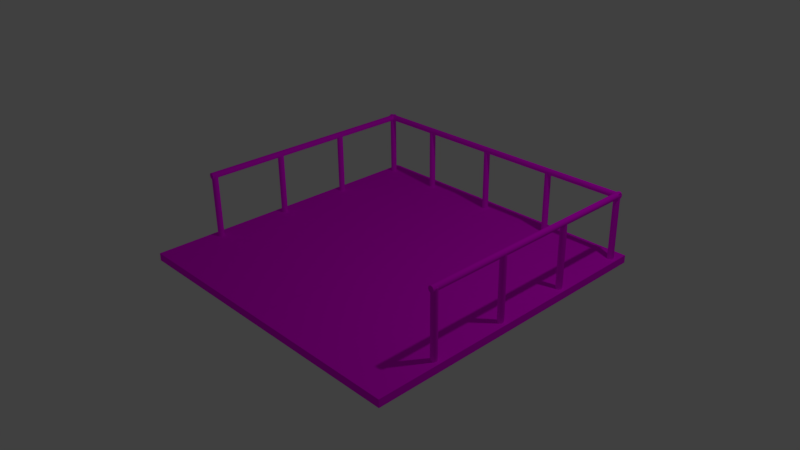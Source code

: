 # Source: exit.blend  (saved by Blender 2.77.0; exported with 4.5.12 LTS)
import bpy
from mathutils import Matrix  # noqa: F401  (used for matrix-valued properties, if any)

bpy.ops.wm.read_factory_settings(use_empty=True)
scene = bpy.context.scene
scene.name = 'Scene'

# ---- collections
col_collection_1 = bpy.data.collections.new('Collection 1'); scene.collection.children.link(col_collection_1)

# ---- images (referenced by path relative to the original .blend; pixels are not part of the script)
import os
ASSET_DIR = os.environ.get("B2B_ASSET_DIR", "")  # directory of the original .blend (textures are referenced by path, not embedded)
HERE = os.path.dirname(os.path.abspath(__file__))  # packed textures are extracted next to this script under _unpacked/

def load_image(name, relpath, width, height, colorspace="sRGB"):
    """Load a texture the original file referenced (path relative to the .blend, or extracted next to this script)."""
    p = next((c for c in (os.path.join(HERE, relpath), os.path.join(ASSET_DIR, relpath)) if relpath and os.path.exists(c)), "")
    if p:
        img = bpy.data.images.load(p, check_existing=True)
        img.name = name
    else:  # same state as the original file: an image datablock whose file is absent (Cycles renders it pink)
        img = bpy.data.images.new(name, width, height)
        img.source = "FILE"
        img.filepath = "//" + (relpath or name)
    img.colorspace_settings.name = colorspace
    return img
img_exit_texture_png = load_image('Exit_Texture.png', 'Exit_Texture.png', 1024, 1024, 'sRGB')
img_rail_texture_png = load_image('Rail_Texture.png', 'Rail_Texture.png', 1024, 1024, 'sRGB')

# ---- materials (node trees are filled in below, after node groups)
mat_material_002 = bpy.data.materials.new('Material.002')
mat_material_002.alpha_threshold = 0.0
mat_material_002.roughness = 0.5
mat_material_001 = bpy.data.materials.new('Material.001')
mat_material_001.alpha_threshold = 0.0
mat_material_001.roughness = 0.5

# ---- material node trees
mat_material_002.use_nodes = True; mat_material_002.node_tree.nodes.clear()
_N = mat_material_002.node_tree.nodes; _L = mat_material_002.node_tree.links
n0 = _N.new('ShaderNodeOutputMaterial'); n0.name = 'Material Output'; n0.location = (300, 300)
n1 = _N.new('ShaderNodeBsdfDiffuse'); n1.name = 'Diffuse BSDF'; n1.location = (10, 300)
n2 = _N.new('ShaderNodeTexImage'); n2.name = 'Image Texture'; n2.location = (-180, 300)
n2.width = 140
n2.image = img_exit_texture_png
_L.new(n1.outputs[0], n0.inputs[0])
_L.new(n2.outputs[0], n1.inputs[0])
n0.is_active_output = True
mat_material_001.use_nodes = True; mat_material_001.node_tree.nodes.clear()
_N = mat_material_001.node_tree.nodes; _L = mat_material_001.node_tree.links
n0 = _N.new('ShaderNodeOutputMaterial'); n0.name = 'Material Output'; n0.location = (300, 300)
n1 = _N.new('ShaderNodeBsdfDiffuse'); n1.name = 'Diffuse BSDF'; n1.location = (10, 300)
n2 = _N.new('ShaderNodeTexImage'); n2.name = 'Image Texture'; n2.location = (-180, 300)
n2.width = 140
n2.image = img_rail_texture_png
_L.new(n1.outputs[0], n0.inputs[0])
_L.new(n2.outputs[0], n1.inputs[0])
n0.is_active_output = True

# ---- world
world_world = bpy.data.worlds.new('World'); scene.world = world_world
world_world.color = (0.05088, 0.05088, 0.05088)
world_world.use_sun_shadow = False
world_world.sun_shadow_jitter_overblur = 0.0
world_world.cycles.sampling_method = 'MANUAL'

# ---- cameras
cam_camera = bpy.data.cameras.new('Camera')
cam_camera.clip_end = 100.0
cam_camera.lens = 35.0
cam_camera.sensor_width = 32.0
cam_camera.sensor_height = 18.0
cam_camera.ortho_scale = 7.314
cam_camera.dof.focus_distance = 0.0

# ---- lights
light_lamp = bpy.data.lights.new('Lamp', 'POINT')
light_lamp.transmission_factor = 0.0
light_lamp.cutoff_distance = 30.0
light_lamp.energy = 100.0
light_lamp.shadow_buffer_clip_start = 1.001
light_lamp.shadow_soft_size = 0.1
light_lamp.shadow_maximum_resolution = 0.006
light_lamp.use_absolute_resolution = True

# ---- meshes
me_cube_001 = bpy.data.meshes.new('Cube.001')
me_cube_001.from_pydata([(-1.0, -1.0, -1.0), (-1.0, -1.0, -0.9), (-1.0, 1.0, -1.0), (-1.0, 1.0, -0.9), (1.0, -1.0, -1.0), (1.0, -1.0, -0.9), (1.0, 1.0, -1.0), (1.0, 1.0, -0.9)], [], [(1, 3, 2, 0), (3, 7, 6, 2), (7, 5, 4, 6), (5, 1, 0, 4), (0, 2, 6, 4), (5, 7, 3, 1)])
_uv = me_cube_001.uv_layers.new(name='UVMap')
_uv.uv.foreach_set('vector', [0.0, 0.0, 1.0, 0.0, 1.0, 1.0, 0.0, 1.0, 0.0, 0.0, 1.0, 0.0, 1.0, 1.0, 0.0, 1.0, 0.0, 0.0, 1.0, 0.0, 1.0, 1.0, 0.0, 1.0, 0.0, 0.0, 1.0, 0.0, 1.0, 1.0, 0.0, 1.0, 0.0, 0.0, 1.0, 0.0, 1.0, 1.0, 0.0, 1.0, 0.0, 1.49e-07, 1.0, 0.0, 1.0, 1.0, 1.49e-07, 1.0])
me_cube_001.materials.append(mat_material_002)
me_cube_001.use_remesh_preserve_volume = False
me_cube_001.use_remesh_preserve_attributes = False
me_cube_001.use_mirror_vertex_groups = False
me_cube_001.update()
me_cube_002 = bpy.data.meshes.new('Cube.002')
me_cube_002.from_pydata([(-1.0, -1.0, -1.0), (-1.0, -1.0, -0.9), (-1.0, 1.0, -1.0), (-1.0, 1.0, -0.9), (1.0, -1.0, -1.0), (1.0, -1.0, -0.9), (1.0, 1.0, -1.0), (1.0, 1.0, -0.9)], [], [(1, 3, 2, 0), (3, 7, 6, 2), (7, 5, 4, 6), (5, 1, 0, 4), (0, 2, 6, 4), (5, 7, 3, 1)])
_uv = me_cube_002.uv_layers.new(name='UVMap')
_uv.uv.foreach_set('vector', [0.0, 0.0, 1.0, 0.0, 1.0, 1.0, 0.0, 1.0, 0.0, 0.0, 1.0, 0.0, 1.0, 1.0, 0.0, 1.0, 0.0, 0.0, 1.0, 0.0, 1.0, 1.0, 0.0, 1.0, 0.0, 0.0, 1.0, 0.0, 1.0, 1.0, 0.0, 1.0, 0.0, 0.0, 1.0, 0.0, 1.0, 1.0, 0.0, 1.0, 0.0, 1.49e-07, 1.0, 0.0, 1.0, 1.0, 1.49e-07, 1.0])
me_cube_002.materials.append(mat_material_002)
me_cube_002.use_remesh_preserve_volume = False
me_cube_002.use_remesh_preserve_attributes = False
me_cube_002.use_mirror_vertex_groups = False
me_cube_002.update()
me_cube_003 = bpy.data.meshes.new('Cube.003')
me_cube_003.from_pydata([(-1.0, -1.0, -1.0), (-1.0, -1.0, -0.9), (-1.0, 1.0, -1.0), (-1.0, 1.0, -0.9), (1.0, -1.0, -1.0), (1.0, -1.0, -0.9), (1.0, 1.0, -1.0), (1.0, 1.0, -0.9)], [], [(1, 3, 2, 0), (3, 7, 6, 2), (7, 5, 4, 6), (5, 1, 0, 4), (0, 2, 6, 4), (5, 7, 3, 1)])
_uv = me_cube_003.uv_layers.new(name='UVMap')
_uv.uv.foreach_set('vector', [0.0, 0.0, 1.0, 0.0, 1.0, 1.0, 0.0, 1.0, 0.0, 0.0, 1.0, 0.0, 1.0, 1.0, 0.0, 1.0, 0.0, 0.0, 1.0, 0.0, 1.0, 1.0, 0.0, 1.0, 0.0, 0.0, 1.0, 0.0, 1.0, 1.0, 0.0, 1.0, 0.0, 0.0, 1.0, 0.0, 1.0, 1.0, 0.0, 1.0, 0.0, 1.49e-07, 1.0, 0.0, 1.0, 1.0, 1.49e-07, 1.0])
me_cube_003.materials.append(mat_material_002)
me_cube_003.use_remesh_preserve_volume = False
me_cube_003.use_remesh_preserve_attributes = False
me_cube_003.use_mirror_vertex_groups = False
me_cube_003.update()
me_cube_004 = bpy.data.meshes.new('Cube.004')
me_cube_004.from_pydata([(-1.0, -1.0, -1.0), (-1.0, -1.0, -0.9), (-1.0, 1.0, -1.0), (-1.0, 1.0, -0.9), (1.0, -1.0, -1.0), (1.0, -1.0, -0.9), (1.0, 1.0, -1.0), (1.0, 1.0, -0.9)], [], [(1, 3, 2, 0), (3, 7, 6, 2), (7, 5, 4, 6), (5, 1, 0, 4), (0, 2, 6, 4), (5, 7, 3, 1)])
_uv = me_cube_004.uv_layers.new(name='UVMap')
_uv.uv.foreach_set('vector', [0.0, 0.0, 1.0, 0.0, 1.0, 1.0, 0.0, 1.0, 0.0, 0.0, 1.0, 0.0, 1.0, 1.0, 0.0, 1.0, 0.0, 0.0, 1.0, 0.0, 1.0, 1.0, 0.0, 1.0, 0.0, 0.0, 1.0, 0.0, 1.0, 1.0, 0.0, 1.0, 0.0, 0.0, 1.0, 0.0, 1.0, 1.0, 0.0, 1.0, 0.0, 1.49e-07, 1.0, 0.0, 1.0, 1.0, 1.49e-07, 1.0])
me_cube_004.materials.append(mat_material_002)
me_cube_004.use_remesh_preserve_volume = False
me_cube_004.use_remesh_preserve_attributes = False
me_cube_004.use_mirror_vertex_groups = False
me_cube_004.update()
me_cylinder_014 = bpy.data.meshes.new('Cylinder.014')
me_cylinder_014.from_pydata([(-3.531, 21.42, -23.95), (2.013, 0.1267, -23.92), (-3.342, 21.47, -23.95), (2.202, 0.1761, -23.92), (-3.156, 21.51, -23.99), (2.388, 0.2243, -23.96), (-2.982, 21.56, -24.07), (2.562, 0.2695, -24.04), (-2.826, 21.6, -24.18), (2.718, 0.31, -24.15), (-2.694, 21.63, -24.32), (2.85, 0.3442, -24.29), (-2.591, 21.66, -24.49), (2.953, 0.3708, -24.46), (-2.521, 21.68, -24.67), (3.023, 0.3887, -24.64), (-2.487, 21.69, -24.86), (3.057, 0.3973, -24.83), (-2.49, 21.69, -25.06), (3.054, 0.3963, -25.03), (-2.529, 21.68, -25.25), (3.015, 0.3856, -25.22), (-2.605, 21.66, -25.43), (2.939, 0.3658, -25.4), (-2.713, 21.63, -25.59), (2.832, 0.3375, -25.56), (-2.849, 21.59, -25.73), (2.695, 0.3018, -25.7), (-3.008, 21.55, -25.83), (2.536, 0.2602, -25.8), (-3.184, 21.5, -25.91), (2.36, 0.2141, -25.88), (-3.371, 21.46, -25.94), (2.173, 0.1655, -25.91), (-3.561, 21.41, -25.94), (1.983, 0.1161, -25.91), (-3.746, 21.36, -25.9), (1.798, 0.06785, -25.87), (-3.92, 21.31, -25.82), (1.624, 0.02262, -25.79), (-4.076, 21.27, -25.71), (1.468, -0.01787, -25.68), (-4.208, 21.24, -25.57), (1.336, -0.05206, -25.54), (-4.311, 21.21, -25.4), (1.233, -0.07864, -25.37), (-4.381, 21.19, -25.22), (1.163, -0.09658, -25.19), (-4.416, 21.18, -25.03), (1.129, -0.1052, -25.0), (-4.413, 21.19, -24.83), (1.131, -0.1042, -24.8), (-4.373, 21.2, -24.64), (1.171, -0.09349, -24.61), (-4.298, 21.22, -24.46), (1.247, -0.07363, -24.43), (-4.19, 21.24, -24.3), (1.354, -0.04532, -24.27), (-4.054, 21.28, -24.16), (1.49, -0.009663, -24.13), (-3.894, 21.32, -24.06), (1.65, 0.03198, -24.03), (-3.718, 21.37, -23.98), (1.826, 0.07801, -23.95), (-5.536, 20.93, 0.9657), (0.008141, -0.3586, 0.9971), (-5.346, 20.98, 0.9626), (0.1978, -0.3092, 0.994), (-5.161, 21.03, 0.9214), (0.3833, -0.261, 0.9528), (-4.987, 21.07, 0.8436), (0.5574, -0.2157, 0.875), (-4.831, 21.11, 0.7321), (0.7136, -0.1753, 0.7635), (-4.698, 21.15, 0.5914), (0.8456, -0.1411, 0.6228), (-4.595, 21.18, 0.4267), (0.9486, -0.1145, 0.4581), (-4.526, 21.19, 0.2444), (1.019, -0.09655, 0.2758), (-4.491, 21.2, 0.05158), (1.053, -0.08793, 0.08299), (-4.494, 21.2, -0.1444), (1.05, -0.08898, -0.113), (-4.534, 21.19, -0.3361), (1.01, -0.09963, -0.3047), (-4.609, 21.17, -0.516), (0.9347, -0.1195, -0.4846), (-4.717, 21.14, -0.6773), (0.827, -0.1478, -0.6459), (-4.853, 21.11, -0.8137), (0.6908, -0.1835, -0.7823), (-5.013, 21.06, -0.9201), (0.5315, -0.2251, -0.8887), (-5.189, 21.02, -0.9923), (0.3551, -0.2711, -0.9608), (-5.376, 20.97, -1.028), (0.1685, -0.3198, -0.9961), (-5.565, 20.92, -1.024), (-0.02117, -0.3692, -0.993), (-5.751, 20.87, -0.9832), (-0.2067, -0.4174, -0.9518), (-5.925, 20.83, -0.9054), (-0.3808, -0.4626, -0.874), (-6.081, 20.79, -0.7939), (-0.5369, -0.5031, -0.7625), (-6.213, 20.75, -0.6532), (-0.669, -0.5373, -0.6218), (-6.316, 20.73, -0.4885), (-0.772, -0.5639, -0.4571), (-6.386, 20.71, -0.3062), (-0.8419, -0.5818, -0.2748), (-6.42, 20.7, -0.1134), (-0.8761, -0.5905, -0.08199), (-6.417, 20.7, 0.08261), (-0.8732, -0.5894, 0.114), (-6.377, 20.71, 0.2743), (-0.8333, -0.5788, 0.3057), (-6.302, 20.73, 0.4542), (-0.7581, -0.5589, 0.4856), (-6.194, 20.76, 0.6155), (-0.6503, -0.5306, 0.6469), (-6.058, 20.8, 0.7519), (-0.5141, -0.4949, 0.7833), (-5.899, 20.84, 0.8583), (-0.3548, -0.4533, 0.8897), (-5.723, 20.88, 0.9304), (-0.1785, -0.4073, 0.9619), (-7.541, 20.45, 25.88), (-1.996, -0.8439, 25.91), (-7.351, 20.5, 25.88), (-1.807, -0.7945, 25.91), (-7.165, 20.54, 25.84), (-1.621, -0.7462, 25.87), (-6.991, 20.59, 25.76), (-1.447, -0.701, 25.79), (-6.835, 20.63, 25.65), (-1.291, -0.6605, 25.68), (-6.703, 20.66, 25.51), (-1.159, -0.6263, 25.54), (-6.6, 20.69, 25.34), (-1.056, -0.5998, 25.37), (-6.53, 20.71, 25.16), (-0.9861, -0.5818, 25.19), (-6.496, 20.72, 24.97), (-0.9519, -0.5732, 25.0), (-6.499, 20.72, 24.77), (-0.9548, -0.5742, 24.8), (-6.539, 20.71, 24.58), (-0.9946, -0.5849, 24.61), (-6.614, 20.69, 24.4), (-1.07, -0.6048, 24.43), (-6.722, 20.66, 24.24), (-1.178, -0.6331, 24.27), (-6.858, 20.62, 24.1), (-1.314, -0.6687, 24.13), (-7.017, 20.58, 23.99), (-1.473, -0.7104, 24.03), (-7.194, 20.53, 23.92), (-1.65, -0.7564, 23.95), (-7.38, 20.48, 23.89), (-1.836, -0.805, 23.92), (-7.57, 20.44, 23.89), (-2.026, -0.8544, 23.92), (-7.755, 20.39, 23.93), (-2.211, -0.9027, 23.96), (-7.93, 20.34, 24.01), (-2.385, -0.9479, 24.04), (-8.086, 20.3, 24.12), (-2.542, -0.9884, 24.15), (-8.218, 20.27, 24.26), (-2.674, -1.023, 24.29), (-8.321, 20.24, 24.43), (-2.777, -1.049, 24.46), (-8.391, 20.22, 24.61), (-2.847, -1.067, 24.64), (-8.425, 20.21, 24.8), (-2.881, -1.076, 24.83), (-8.422, 20.22, 25.0), (-2.878, -1.075, 25.03), (-8.382, 20.23, 25.19), (-2.838, -1.064, 25.22), (-8.307, 20.25, 25.37), (-2.763, -1.044, 25.4), (-8.199, 20.27, 25.53), (-2.655, -1.016, 25.56), (-8.063, 20.31, 25.67), (-2.519, -0.9802, 25.7), (-7.904, 20.35, 25.77), (-2.359, -0.9385, 25.8), (-7.727, 20.4, 25.85), (-2.183, -0.8925, 25.88), (-9.545, 19.96, 50.8), (-4.001, -1.329, 50.83), (-9.356, 20.01, 50.79), (-3.811, -1.28, 50.82), (-9.17, 20.06, 50.75), (-3.626, -1.232, 50.78), (-8.996, 20.1, 50.67), (-3.452, -1.186, 50.7), (-8.84, 20.14, 50.56), (-3.296, -1.146, 50.59), (-8.708, 20.18, 50.42), (-3.164, -1.112, 50.45), (-8.605, 20.2, 50.26), (-3.061, -1.085, 50.29), (-8.535, 20.22, 50.07), (-2.991, -1.067, 50.11), (-8.501, 20.23, 49.88), (-2.957, -1.058, 49.91), (-8.504, 20.23, 49.69), (-2.959, -1.06, 49.72), (-8.543, 20.22, 49.49), (-2.999, -1.07, 49.52), (-8.619, 20.2, 49.31), (-3.075, -1.09, 49.34), (-8.726, 20.17, 49.15), (-3.182, -1.118, 49.18), (-8.863, 20.14, 49.02), (-3.318, -1.154, 49.05), (-9.022, 20.09, 48.91), (-3.478, -1.196, 48.94), (-9.198, 20.05, 48.84), (-3.654, -1.242, 48.87), (-9.385, 20.0, 48.8), (-3.841, -1.29, 48.83), (-9.575, 19.95, 48.81), (-4.03, -1.34, 48.84), (-9.76, 19.9, 48.85), (-4.216, -1.388, 48.88), (-9.934, 19.86, 48.92), (-4.39, -1.433, 48.96), (-10.09, 19.82, 49.04), (-4.546, -1.474, 49.07), (-10.22, 19.78, 49.18), (-4.678, -1.508, 49.21), (-10.33, 19.76, 49.34), (-4.781, -1.534, 49.37), (-10.4, 19.74, 49.52), (-4.851, -1.552, 49.55), (-10.43, 19.73, 49.72), (-4.885, -1.561, 49.75), (-10.43, 19.73, 49.91), (-4.882, -1.56, 49.94), (-10.39, 19.74, 50.1), (-4.843, -1.549, 50.14), (-10.31, 19.76, 50.28), (-4.767, -1.529, 50.32), (-10.2, 19.79, 50.44), (-4.66, -1.501, 50.48), (-10.07, 19.82, 50.58), (-4.523, -1.465, 50.61), (-9.908, 19.87, 50.69), (-4.364, -1.424, 50.72), (-9.732, 19.91, 50.76), (-4.188, -1.378, 50.79), (88.09, 45.29, -16.11), (93.63, 24.0, -16.08), (88.28, 45.34, -16.12), (93.82, 24.05, -16.08), (88.46, 45.38, -16.16), (94.01, 24.09, -16.13), (88.64, 45.43, -16.23), (94.18, 24.14, -16.2), (88.79, 45.47, -16.35), (94.34, 24.18, -16.31), (88.92, 45.5, -16.49), (94.47, 24.21, -16.46), (89.03, 45.53, -16.65), (94.57, 24.24, -16.62), (89.1, 45.55, -16.83), (94.64, 24.26, -16.8), (89.13, 45.56, -17.03), (94.68, 24.27, -17.0), (89.13, 45.56, -17.22), (94.67, 24.27, -17.19), (89.09, 45.55, -17.41), (94.63, 24.26, -17.38), (89.01, 45.53, -17.59), (94.56, 24.24, -17.56), (88.91, 45.5, -17.76), (94.45, 24.21, -17.72), (88.77, 45.46, -17.89), (94.31, 24.17, -17.86), (88.61, 45.42, -18.0), (94.15, 24.13, -17.97), (88.43, 45.37, -18.07), (93.98, 24.08, -18.04), (88.25, 45.33, -18.11), (93.79, 24.04, -18.07), (88.06, 45.28, -18.1), (93.6, 23.99, -18.07), (87.87, 45.23, -18.06), (93.42, 23.94, -18.03), (87.7, 45.18, -17.98), (93.24, 23.89, -17.95), (87.54, 45.14, -17.87), (93.09, 23.85, -17.84), (87.41, 45.11, -17.73), (92.95, 23.82, -17.7), (87.31, 45.08, -17.57), (92.85, 23.79, -17.54), (87.24, 45.06, -17.38), (92.78, 23.77, -17.35), (87.2, 45.05, -17.19), (92.75, 23.76, -17.16), (87.21, 45.06, -17.0), (92.75, 23.77, -16.96), (87.25, 45.07, -16.8), (92.79, 23.78, -16.77), (87.32, 45.09, -16.62), (92.86, 23.8, -16.59), (87.43, 45.11, -16.46), (92.97, 23.82, -16.43), (87.56, 45.15, -16.33), (93.11, 23.86, -16.3), (87.72, 45.19, -16.22), (93.27, 23.9, -16.19), (87.9, 45.24, -16.15), (93.44, 23.95, -16.12), (86.08, 44.8, 8.802), (91.63, 23.51, 8.833), (86.27, 44.85, 8.799), (91.82, 23.56, 8.83), (86.46, 44.9, 8.758), (92.0, 23.61, 8.789), (86.63, 44.94, 8.68), (92.18, 23.65, 8.711), (86.79, 44.98, 8.569), (92.33, 23.69, 8.6), (86.92, 45.02, 8.428), (92.46, 23.73, 8.459), (87.02, 45.05, 8.263), (92.57, 23.76, 8.294), (87.09, 45.06, 8.081), (92.64, 23.77, 8.112), (87.13, 45.07, 7.888), (92.67, 23.78, 7.919), (87.12, 45.07, 7.692), (92.67, 23.78, 7.723), (87.08, 45.06, 7.5), (92.63, 23.77, 7.532), (87.01, 45.04, 7.32), (92.55, 23.75, 7.352), (86.9, 45.01, 7.159), (92.44, 23.72, 7.191), (86.76, 44.98, 7.023), (92.31, 23.69, 7.054), (86.61, 44.93, 6.916), (92.15, 23.64, 6.948), (86.43, 44.89, 6.844), (91.97, 23.6, 6.876), (86.24, 44.84, 6.809), (91.79, 23.55, 6.84), (86.05, 44.79, 6.812), (91.6, 23.5, 6.843), (85.87, 44.74, 6.853), (91.41, 23.45, 6.885), (85.69, 44.7, 6.931), (91.24, 23.41, 6.962), (85.54, 44.66, 7.042), (91.08, 23.37, 7.074), (85.4, 44.62, 7.183), (90.95, 23.33, 7.215), (85.3, 44.6, 7.348), (90.85, 23.31, 7.379), (85.23, 44.58, 7.53), (90.78, 23.29, 7.562), (85.2, 44.57, 7.723), (90.74, 23.28, 7.754), (85.2, 44.57, 7.919), (90.74, 23.28, 7.95), (85.24, 44.58, 8.111), (90.78, 23.29, 8.142), (85.32, 44.6, 8.291), (90.86, 23.31, 8.322), (85.42, 44.63, 8.452), (90.97, 23.34, 8.483), (85.56, 44.66, 8.588), (91.1, 23.37, 8.62), (85.72, 44.71, 8.695), (91.26, 23.42, 8.726), (85.9, 44.75, 8.767), (91.44, 23.46, 8.798), (84.08, 44.32, 33.72), (89.62, 23.03, 33.75), (84.27, 44.37, 33.71), (89.81, 23.08, 33.75), (84.45, 44.41, 33.67), (90.0, 23.12, 33.7), (84.63, 44.46, 33.59), (90.17, 23.17, 33.63), (84.78, 44.5, 33.48), (90.33, 23.21, 33.51), (84.91, 44.53, 33.34), (90.46, 23.24, 33.37), (85.02, 44.56, 33.18), (90.56, 23.27, 33.21), (85.09, 44.58, 33.0), (90.63, 23.29, 33.03), (85.12, 44.59, 32.8), (90.67, 23.3, 32.83), (85.12, 44.59, 32.61), (90.66, 23.3, 32.64), (85.08, 44.57, 32.42), (90.62, 23.28, 32.45), (85.0, 44.55, 32.24), (90.55, 23.26, 32.27), (84.9, 44.53, 32.07), (90.44, 23.24, 32.11), (84.76, 44.49, 31.94), (90.3, 23.2, 31.97), (84.6, 44.45, 31.83), (90.14, 23.16, 31.86), (84.42, 44.4, 31.76), (89.97, 23.11, 31.79), (84.24, 44.35, 31.72), (89.78, 23.06, 31.76), (84.05, 44.31, 31.73), (89.59, 23.02, 31.76), (83.86, 44.26, 31.77), (89.41, 22.97, 31.8), (83.69, 44.21, 31.85), (89.23, 22.92, 31.88), (83.53, 44.17, 31.96), (89.08, 22.88, 31.99), (83.4, 44.14, 32.1), (88.94, 22.85, 32.13), (83.3, 44.11, 32.26), (88.84, 22.82, 32.29), (83.23, 44.09, 32.44), (88.77, 22.8, 32.48), (83.19, 44.08, 32.64), (88.74, 22.79, 32.67), (83.2, 44.08, 32.83), (88.74, 22.8, 32.87), (83.24, 44.1, 33.03), (88.78, 22.81, 33.06), (83.31, 44.12, 33.21), (88.86, 22.83, 33.24), (83.42, 44.14, 33.37), (88.96, 22.85, 33.4), (83.55, 44.18, 33.5), (89.1, 22.89, 33.53), (83.71, 44.22, 33.61), (89.26, 22.93, 33.64), (83.89, 44.27, 33.68), (89.43, 22.98, 33.71), (82.07, 43.83, 58.63), (87.62, 22.54, 58.66), (82.26, 43.88, 58.63), (87.81, 22.59, 58.66), (82.45, 43.93, 58.59), (87.99, 22.64, 58.62), (82.62, 43.97, 58.51), (88.17, 22.68, 58.54), (82.78, 44.01, 58.4), (88.32, 22.72, 58.43), (82.91, 44.05, 58.26), (88.45, 22.76, 58.29), (83.01, 44.07, 58.09), (88.56, 22.78, 58.12), (83.08, 44.09, 57.91), (88.63, 22.8, 57.94), (83.12, 44.1, 57.72), (88.66, 22.81, 57.75), (83.11, 44.1, 57.52), (88.66, 22.81, 57.55), (83.07, 44.09, 57.33), (88.62, 22.8, 57.36), (83.0, 44.07, 57.15), (88.54, 22.78, 57.18), (82.89, 44.04, 56.99), (88.44, 22.75, 57.02), (82.76, 44.01, 56.85), (88.3, 22.72, 56.88), (82.6, 43.96, 56.75), (88.14, 22.67, 56.78), (82.42, 43.92, 56.67), (87.96, 22.63, 56.71), (82.23, 43.87, 56.64), (87.78, 22.58, 56.67), (82.04, 43.82, 56.64), (87.59, 22.53, 56.67), (81.86, 43.77, 56.68), (87.4, 22.48, 56.71), (81.68, 43.73, 56.76), (87.23, 22.44, 56.79), (81.53, 43.69, 56.87), (87.07, 22.4, 56.9), (81.4, 43.65, 57.01), (86.94, 22.36, 57.04), (81.29, 43.63, 57.18), (86.84, 22.34, 57.21), (81.22, 43.61, 57.36), (86.77, 22.32, 57.39), (81.19, 43.6, 57.55), (86.73, 22.31, 57.58), (81.19, 43.6, 57.75), (86.74, 22.31, 57.78), (81.23, 43.61, 57.94), (86.78, 22.32, 57.97), (81.31, 43.63, 58.12), (86.85, 22.34, 58.15), (81.41, 43.66, 58.28), (86.96, 22.37, 58.31), (81.55, 43.69, 58.42), (87.09, 22.4, 58.45), (81.71, 43.74, 58.52), (87.25, 22.45, 58.56), (81.89, 43.78, 58.6), (87.43, 22.49, 58.63), (57.96, 37.55, 56.57), (63.51, 16.26, 56.6), (58.15, 37.6, 56.57), (63.7, 16.31, 56.6), (58.34, 37.65, 56.53), (63.88, 16.36, 56.56), (58.51, 37.69, 56.45), (64.06, 16.4, 56.48), (58.67, 37.73, 56.34), (64.21, 16.44, 56.37), (58.8, 37.77, 56.2), (64.34, 16.48, 56.23), (58.9, 37.79, 56.03), (64.45, 16.5, 56.06), (58.97, 37.81, 55.85), (64.52, 16.52, 55.88), (59.01, 37.82, 55.66), (64.55, 16.53, 55.69), (59.0, 37.82, 55.46), (64.55, 16.53, 55.49), (58.96, 37.81, 55.27), (64.51, 16.52, 55.3), (58.89, 37.79, 55.09), (64.43, 16.5, 55.12), (58.78, 37.76, 54.93), (64.33, 16.47, 54.96), (58.65, 37.72, 54.79), (64.19, 16.43, 54.82), (58.49, 37.68, 54.68), (64.03, 16.39, 54.72), (58.31, 37.64, 54.61), (63.85, 16.35, 54.64), (58.12, 37.59, 54.58), (63.67, 16.3, 54.61), (57.93, 37.54, 54.58), (63.48, 16.25, 54.61), (57.75, 37.49, 54.62), (63.29, 16.2, 54.65), (57.57, 37.44, 54.7), (63.12, 16.16, 54.73), (57.42, 37.4, 54.81), (62.96, 16.11, 54.84), (57.29, 37.37, 54.95), (62.83, 16.08, 54.98), (57.18, 37.34, 55.12), (62.73, 16.05, 55.15), (57.11, 37.33, 55.3), (62.66, 16.04, 55.33), (57.08, 37.32, 55.49), (62.62, 16.03, 55.52), (57.08, 37.32, 55.69), (62.63, 16.03, 55.72), (57.12, 37.33, 55.88), (62.67, 16.04, 55.91), (57.2, 37.35, 56.06), (62.74, 16.06, 56.09), (57.3, 37.38, 56.22), (62.85, 16.09, 56.25), (57.44, 37.41, 56.36), (62.98, 16.12, 56.39), (57.6, 37.45, 56.46), (63.14, 16.16, 56.49), (57.78, 37.5, 56.53), (63.32, 16.21, 56.57), (33.85, 31.27, 54.51), (39.4, 9.978, 54.54), (34.04, 31.32, 54.5), (39.59, 10.03, 54.54), (34.23, 31.37, 54.46), (39.77, 10.08, 54.49), (34.4, 31.41, 54.39), (39.95, 10.12, 54.42), (34.56, 31.45, 54.27), (40.1, 10.16, 54.31), (34.69, 31.49, 54.13), (40.23, 10.2, 54.16), (34.79, 31.51, 53.97), (40.34, 10.22, 54.0), (34.86, 31.53, 53.79), (40.41, 10.24, 53.82), (34.9, 31.54, 53.59), (40.44, 10.25, 53.62), (34.89, 31.54, 53.4), (40.44, 10.25, 53.43), (34.85, 31.53, 53.21), (40.4, 10.24, 53.24), (34.78, 31.51, 53.03), (40.32, 10.22, 53.06), (34.67, 31.48, 52.86), (40.22, 10.19, 52.9), (34.54, 31.44, 52.73), (40.08, 10.15, 52.76), (34.38, 31.4, 52.62), (39.92, 10.11, 52.65), (34.2, 31.35, 52.55), (39.74, 10.07, 52.58), (34.01, 31.31, 52.51), (39.56, 10.02, 52.55), (33.82, 31.26, 52.52), (39.37, 9.967, 52.55), (33.64, 31.21, 52.56), (39.18, 9.919, 52.59), (33.46, 31.16, 52.64), (39.01, 9.874, 52.67), (33.31, 31.12, 52.75), (38.85, 9.833, 52.78), (33.18, 31.09, 52.89), (38.72, 9.799, 52.92), (33.07, 31.06, 53.05), (38.62, 9.772, 53.08), (33.0, 31.04, 53.24), (38.55, 9.754, 53.27), (32.97, 31.04, 53.43), (38.51, 9.746, 53.46), (32.97, 31.04, 53.62), (38.52, 9.747, 53.66), (33.01, 31.05, 53.82), (38.56, 9.757, 53.85), (33.09, 31.07, 54.0), (38.63, 9.777, 54.03), (33.19, 31.1, 54.16), (38.74, 9.806, 54.19), (33.33, 31.13, 54.29), (38.87, 9.841, 54.32), (33.49, 31.17, 54.4), (39.03, 9.883, 54.43), (33.67, 31.22, 54.47), (39.21, 9.929, 54.5), (9.743, 24.99, 52.44), (15.29, 3.696, 52.48), (9.932, 25.04, 52.44), (15.48, 3.745, 52.47), (10.12, 25.08, 52.4), (15.66, 3.794, 52.43), (10.29, 25.13, 52.32), (15.84, 3.839, 52.35), (10.45, 25.17, 52.21), (15.99, 3.879, 52.24), (10.58, 25.2, 52.07), (16.12, 3.914, 52.1), (10.68, 25.23, 51.91), (16.23, 3.94, 51.94), (10.75, 25.25, 51.72), (16.3, 3.958, 51.76), (10.79, 25.26, 51.53), (16.33, 3.967, 51.56), (10.78, 25.26, 51.33), (16.33, 3.966, 51.37), (10.74, 25.24, 51.14), (16.29, 3.955, 51.17), (10.67, 25.23, 50.96), (16.21, 3.935, 50.99), (10.56, 25.2, 50.8), (16.11, 3.907, 50.83), (10.43, 25.16, 50.67), (15.97, 3.871, 50.7), (10.27, 25.12, 50.56), (15.81, 3.83, 50.59), (10.09, 25.07, 50.49), (15.63, 3.784, 50.52), (9.903, 25.02, 50.45), (15.45, 3.735, 50.48), (9.713, 24.98, 50.45), (15.26, 3.685, 50.49), (9.528, 24.93, 50.5), (15.07, 3.637, 50.53), (9.354, 24.88, 50.57), (14.9, 3.592, 50.61), (9.198, 24.84, 50.69), (14.74, 3.552, 50.72), (9.066, 24.81, 50.83), (14.61, 3.517, 50.86), (8.963, 24.78, 50.99), (14.51, 3.491, 51.02), (8.893, 24.76, 51.17), (14.44, 3.473, 51.2), (8.859, 24.75, 51.37), (14.4, 3.464, 51.4), (8.861, 24.76, 51.56), (14.41, 3.465, 51.59), (8.901, 24.77, 51.75), (14.45, 3.476, 51.78), (8.977, 24.79, 51.93), (14.52, 3.496, 51.96), (9.084, 24.81, 52.09), (14.63, 3.524, 52.13), (9.22, 24.85, 52.23), (14.76, 3.56, 52.26), (9.38, 24.89, 52.34), (14.92, 3.601, 52.37), (9.556, 24.94, 52.41), (15.1, 3.647, 52.44), (-5.309, -0.308, 49.57), (88.33, 24.09, 57.41), (-5.292, -0.3738, 49.38), (88.35, 24.02, 57.23), (-5.266, -0.4731, 49.22), (88.38, 23.92, 57.06), (-5.233, -0.6021, 49.07), (88.41, 23.79, 56.92), (-5.193, -0.7557, 48.96), (88.45, 23.64, 56.8), (-5.149, -0.9281, 48.88), (88.49, 23.47, 56.72), (-5.101, -1.113, 48.83), (88.54, 23.28, 56.68), (-5.052, -1.302, 48.82), (88.59, 23.09, 56.67), (-5.003, -1.49, 48.85), (88.64, 22.9, 56.7), (-4.957, -1.668, 48.92), (88.69, 22.73, 56.77), (-4.915, -1.829, 49.03), (88.73, 22.56, 56.87), (-4.879, -1.969, 49.16), (88.76, 22.43, 57.0), (-4.85, -2.08, 49.32), (88.79, 22.31, 57.16), (-4.83, -2.159, 49.5), (88.81, 22.23, 57.34), (-4.819, -2.204, 49.69), (88.82, 22.19, 57.53), (-4.817, -2.211, 49.88), (88.83, 22.18, 57.73), (-4.824, -2.181, 50.08), (88.82, 22.21, 57.92), (-4.841, -2.115, 50.26), (88.8, 22.28, 58.1), (-4.867, -2.016, 50.43), (88.78, 22.38, 58.27), (-4.901, -1.887, 50.57), (88.74, 22.51, 58.41), (-4.94, -1.733, 50.69), (88.7, 22.66, 58.53), (-4.985, -1.561, 50.77), (88.66, 22.83, 58.61), (-5.033, -1.376, 50.81), (88.61, 23.02, 58.66), (-5.082, -1.187, 50.82), (88.56, 23.21, 58.66), (-5.13, -0.9992, 50.79), (88.51, 23.4, 58.63), (-5.176, -0.8212, 50.72), (88.47, 23.57, 58.57), (-5.218, -0.6595, 50.62), (88.43, 23.73, 58.46), (-5.254, -0.5202, 50.49), (88.39, 23.87, 58.33), (-5.283, -0.4088, 50.33), (88.36, 23.99, 58.17), (-5.304, -0.3295, 50.15), (88.34, 24.06, 57.99), (-5.315, -0.2854, 49.96), (88.33, 24.11, 57.8), (-5.317, -0.2781, 49.76), (88.33, 24.12, 57.61), (2.012, 1.487, -26.01), (-4.009, 0.02947, 50.83), (2.207, 1.468, -26.01), (-3.814, 0.01026, 50.83), (2.395, 1.411, -26.01), (-3.627, -0.04665, 50.83), (2.568, 1.319, -26.01), (-3.454, -0.1391, 50.83), (2.719, 1.194, -26.01), (-3.302, -0.2634, 50.83), (2.844, 1.043, -26.01), (-3.178, -0.415, 50.83), (2.936, 0.8697, -26.01), (-3.085, -0.5878, 50.83), (2.993, 0.6822, -26.01), (-3.028, -0.7754, 50.83), (3.012, 0.4871, -26.01), (-3.009, -0.9705, 50.83), (2.993, 0.292, -26.01), (-3.028, -1.166, 50.83), (2.936, 0.1044, -26.01), (-3.085, -1.353, 50.83), (2.844, -0.0685, -26.01), (-3.178, -1.526, 50.83), (2.719, -0.22, -26.01), (-3.302, -1.678, 50.83), (2.568, -0.3444, -26.01), (-3.454, -1.802, 50.83), (2.395, -0.4368, -26.01), (-3.627, -1.894, 50.83), (2.207, -0.4937, -26.01), (-3.814, -1.951, 50.83), (2.012, -0.5129, -26.01), (-4.009, -1.971, 50.83), (1.817, -0.4937, -26.01), (-4.204, -1.951, 50.83), (1.629, -0.4368, -26.01), (-4.392, -1.894, 50.83), (1.456, -0.3444, -26.01), (-4.565, -1.802, 50.83), (1.305, -0.22, -26.01), (-4.716, -1.678, 50.83), (1.181, -0.0685, -26.01), (-4.841, -1.526, 50.83), (1.088, 0.1044, -26.01), (-4.933, -1.353, 50.83), (1.031, 0.292, -26.01), (-4.99, -1.166, 50.83), (1.012, 0.4871, -26.01), (-5.009, -0.9705, 50.83), (1.031, 0.6822, -26.01), (-4.99, -0.7754, 50.83), (1.088, 0.8698, -26.01), (-4.933, -0.5878, 50.83), (1.181, 1.043, -26.01), (-4.841, -0.415, 50.83), (1.305, 1.194, -26.01), (-4.716, -0.2634, 50.83), (1.457, 1.319, -26.01), (-4.565, -0.1391, 50.83), (1.629, 1.411, -26.01), (-4.392, -0.04665, 50.83), (1.817, 1.468, -26.01), (-4.204, 0.01026, 50.83), (93.63, 25.36, -18.17), (87.61, 23.9, 58.67), (93.82, 25.34, -18.17), (87.8, 23.88, 58.67), (94.01, 25.28, -18.17), (87.99, 23.82, 58.67), (94.19, 25.19, -18.17), (88.16, 23.73, 58.67), (94.34, 25.06, -18.17), (88.32, 23.61, 58.67), (94.46, 24.91, -18.17), (88.44, 23.45, 58.67), (94.55, 24.74, -18.17), (88.53, 23.28, 58.67), (94.61, 24.55, -18.17), (88.59, 23.09, 58.67), (94.63, 24.36, -18.17), (88.61, 22.9, 58.67), (94.61, 24.16, -18.17), (88.59, 22.7, 58.67), (94.55, 23.97, -18.17), (88.53, 22.52, 58.67), (94.46, 23.8, -18.17), (88.44, 22.34, 58.67), (94.34, 23.65, -18.17), (88.32, 22.19, 58.67), (94.19, 23.53, -18.17), (88.16, 22.07, 58.67), (94.01, 23.43, -18.17), (87.99, 21.98, 58.67), (93.82, 23.38, -18.17), (87.8, 21.92, 58.67), (93.63, 23.36, -18.17), (87.61, 21.9, 58.67), (93.43, 23.38, -18.17), (87.41, 21.92, 58.67), (93.25, 23.43, -18.17), (87.23, 21.98, 58.67), (93.07, 23.53, -18.17), (87.05, 22.07, 58.67), (92.92, 23.65, -18.17), (86.9, 22.19, 58.67), (92.8, 23.8, -18.17), (86.78, 22.34, 58.67), (92.71, 23.97, -18.17), (86.68, 22.52, 58.67), (92.65, 24.16, -18.17), (86.63, 22.7, 58.67), (92.63, 24.36, -18.17), (86.61, 22.9, 58.67), (92.65, 24.55, -18.17), (86.63, 23.09, 58.67), (92.71, 24.74, -18.17), (86.68, 23.28, 58.67), (92.8, 24.91, -18.17), (86.78, 23.45, 58.67), (92.92, 25.06, -18.17), (86.9, 23.61, 58.67), (93.07, 25.19, -18.17), (87.05, 23.73, 58.67), (93.25, 25.28, -18.17), (87.23, 23.82, 58.67), (93.43, 25.34, -18.17), (87.41, 23.88, 58.67)], [], [(0, 1, 3, 2), (2, 3, 5, 4), (4, 5, 7, 6), (6, 7, 9, 8), (8, 9, 11, 10), (10, 11, 13, 12), (12, 13, 15, 14), (14, 15, 17, 16), (16, 17, 19, 18), (18, 19, 21, 20), (20, 21, 23, 22), (22, 23, 25, 24), (24, 25, 27, 26), (26, 27, 29, 28), (28, 29, 31, 30), (30, 31, 33, 32), (32, 33, 35, 34), (34, 35, 37, 36), (36, 37, 39, 38), (38, 39, 41, 40), (40, 41, 43, 42), (42, 43, 45, 44), (44, 45, 47, 46), (46, 47, 49, 48), (48, 49, 51, 50), (50, 51, 53, 52), (52, 53, 55, 54), (54, 55, 57, 56), (56, 57, 59, 58), (58, 59, 61, 60), (3, 1, 63, 61, 59, 57, 55, 53, 51, 49, 47, 45, 43, 41, 39, 37, 35, 33, 31, 29, 27, 25, 23, 21, 19, 17, 15, 13, 11, 9, 7, 5), (60, 61, 63, 62), (62, 63, 1, 0), (0, 2, 4, 6, 8, 10, 12, 14, 16, 18, 20, 22, 24, 26, 28, 30, 32, 34, 36, 38, 40, 42, 44, 46, 48, 50, 52, 54, 56, 58, 60, 62), (64, 65, 67, 66), (66, 67, 69, 68), (68, 69, 71, 70), (70, 71, 73, 72), (72, 73, 75, 74), (74, 75, 77, 76), (76, 77, 79, 78), (78, 79, 81, 80), (80, 81, 83, 82), (82, 83, 85, 84), (84, 85, 87, 86), (86, 87, 89, 88), (88, 89, 91, 90), (90, 91, 93, 92), (92, 93, 95, 94), (94, 95, 97, 96), (96, 97, 99, 98), (98, 99, 101, 100), (100, 101, 103, 102), (102, 103, 105, 104), (104, 105, 107, 106), (106, 107, 109, 108), (108, 109, 111, 110), (110, 111, 113, 112), (112, 113, 115, 114), (114, 115, 117, 116), (116, 117, 119, 118), (118, 119, 121, 120), (120, 121, 123, 122), (122, 123, 125, 124), (67, 65, 127, 125, 123, 121, 119, 117, 115, 113, 111, 109, 107, 105, 103, 101, 99, 97, 95, 93, 91, 89, 87, 85, 83, 81, 79, 77, 75, 73, 71, 69), (124, 125, 127, 126), (126, 127, 65, 64), (64, 66, 68, 70, 72, 74, 76, 78, 80, 82, 84, 86, 88, 90, 92, 94, 96, 98, 100, 102, 104, 106, 108, 110, 112, 114, 116, 118, 120, 122, 124, 126), (128, 129, 131, 130), (130, 131, 133, 132), (132, 133, 135, 134), (134, 135, 137, 136), (136, 137, 139, 138), (138, 139, 141, 140), (140, 141, 143, 142), (142, 143, 145, 144), (144, 145, 147, 146), (146, 147, 149, 148), (148, 149, 151, 150), (150, 151, 153, 152), (152, 153, 155, 154), (154, 155, 157, 156), (156, 157, 159, 158), (158, 159, 161, 160), (160, 161, 163, 162), (162, 163, 165, 164), (164, 165, 167, 166), (166, 167, 169, 168), (168, 169, 171, 170), (170, 171, 173, 172), (172, 173, 175, 174), (174, 175, 177, 176), (176, 177, 179, 178), (178, 179, 181, 180), (180, 181, 183, 182), (182, 183, 185, 184), (184, 185, 187, 186), (186, 187, 189, 188), (131, 129, 191, 189, 187, 185, 183, 181, 179, 177, 175, 173, 171, 169, 167, 165, 163, 161, 159, 157, 155, 153, 151, 149, 147, 145, 143, 141, 139, 137, 135, 133), (188, 189, 191, 190), (190, 191, 129, 128), (128, 130, 132, 134, 136, 138, 140, 142, 144, 146, 148, 150, 152, 154, 156, 158, 160, 162, 164, 166, 168, 170, 172, 174, 176, 178, 180, 182, 184, 186, 188, 190), (192, 193, 195, 194), (194, 195, 197, 196), (196, 197, 199, 198), (198, 199, 201, 200), (200, 201, 203, 202), (202, 203, 205, 204), (204, 205, 207, 206), (206, 207, 209, 208), (208, 209, 211, 210), (210, 211, 213, 212), (212, 213, 215, 214), (214, 215, 217, 216), (216, 217, 219, 218), (218, 219, 221, 220), (220, 221, 223, 222), (222, 223, 225, 224), (224, 225, 227, 226), (226, 227, 229, 228), (228, 229, 231, 230), (230, 231, 233, 232), (232, 233, 235, 234), (234, 235, 237, 236), (236, 237, 239, 238), (238, 239, 241, 240), (240, 241, 243, 242), (242, 243, 245, 244), (244, 245, 247, 246), (246, 247, 249, 248), (248, 249, 251, 250), (250, 251, 253, 252), (195, 193, 255, 253, 251, 249, 247, 245, 243, 241, 239, 237, 235, 233, 231, 229, 227, 225, 223, 221, 219, 217, 215, 213, 211, 209, 207, 205, 203, 201, 199, 197), (252, 253, 255, 254), (254, 255, 193, 192), (192, 194, 196, 198, 200, 202, 204, 206, 208, 210, 212, 214, 216, 218, 220, 222, 224, 226, 228, 230, 232, 234, 236, 238, 240, 242, 244, 246, 248, 250, 252, 254), (256, 257, 259, 258), (258, 259, 261, 260), (260, 261, 263, 262), (262, 263, 265, 264), (264, 265, 267, 266), (266, 267, 269, 268), (268, 269, 271, 270), (270, 271, 273, 272), (272, 273, 275, 274), (274, 275, 277, 276), (276, 277, 279, 278), (278, 279, 281, 280), (280, 281, 283, 282), (282, 283, 285, 284), (284, 285, 287, 286), (286, 287, 289, 288), (288, 289, 291, 290), (290, 291, 293, 292), (292, 293, 295, 294), (294, 295, 297, 296), (296, 297, 299, 298), (298, 299, 301, 300), (300, 301, 303, 302), (302, 303, 305, 304), (304, 305, 307, 306), (306, 307, 309, 308), (308, 309, 311, 310), (310, 311, 313, 312), (312, 313, 315, 314), (314, 315, 317, 316), (259, 257, 319, 317, 315, 313, 311, 309, 307, 305, 303, 301, 299, 297, 295, 293, 291, 289, 287, 285, 283, 281, 279, 277, 275, 273, 271, 269, 267, 265, 263, 261), (316, 317, 319, 318), (318, 319, 257, 256), (256, 258, 260, 262, 264, 266, 268, 270, 272, 274, 276, 278, 280, 282, 284, 286, 288, 290, 292, 294, 296, 298, 300, 302, 304, 306, 308, 310, 312, 314, 316, 318), (320, 321, 323, 322), (322, 323, 325, 324), (324, 325, 327, 326), (326, 327, 329, 328), (328, 329, 331, 330), (330, 331, 333, 332), (332, 333, 335, 334), (334, 335, 337, 336), (336, 337, 339, 338), (338, 339, 341, 340), (340, 341, 343, 342), (342, 343, 345, 344), (344, 345, 347, 346), (346, 347, 349, 348), (348, 349, 351, 350), (350, 351, 353, 352), (352, 353, 355, 354), (354, 355, 357, 356), (356, 357, 359, 358), (358, 359, 361, 360), (360, 361, 363, 362), (362, 363, 365, 364), (364, 365, 367, 366), (366, 367, 369, 368), (368, 369, 371, 370), (370, 371, 373, 372), (372, 373, 375, 374), (374, 375, 377, 376), (376, 377, 379, 378), (378, 379, 381, 380), (323, 321, 383, 381, 379, 377, 375, 373, 371, 369, 367, 365, 363, 361, 359, 357, 355, 353, 351, 349, 347, 345, 343, 341, 339, 337, 335, 333, 331, 329, 327, 325), (380, 381, 383, 382), (382, 383, 321, 320), (320, 322, 324, 326, 328, 330, 332, 334, 336, 338, 340, 342, 344, 346, 348, 350, 352, 354, 356, 358, 360, 362, 364, 366, 368, 370, 372, 374, 376, 378, 380, 382), (384, 385, 387, 386), (386, 387, 389, 388), (388, 389, 391, 390), (390, 391, 393, 392), (392, 393, 395, 394), (394, 395, 397, 396), (396, 397, 399, 398), (398, 399, 401, 400), (400, 401, 403, 402), (402, 403, 405, 404), (404, 405, 407, 406), (406, 407, 409, 408), (408, 409, 411, 410), (410, 411, 413, 412), (412, 413, 415, 414), (414, 415, 417, 416), (416, 417, 419, 418), (418, 419, 421, 420), (420, 421, 423, 422), (422, 423, 425, 424), (424, 425, 427, 426), (426, 427, 429, 428), (428, 429, 431, 430), (430, 431, 433, 432), (432, 433, 435, 434), (434, 435, 437, 436), (436, 437, 439, 438), (438, 439, 441, 440), (440, 441, 443, 442), (442, 443, 445, 444), (387, 385, 447, 445, 443, 441, 439, 437, 435, 433, 431, 429, 427, 425, 423, 421, 419, 417, 415, 413, 411, 409, 407, 405, 403, 401, 399, 397, 395, 393, 391, 389), (444, 445, 447, 446), (446, 447, 385, 384), (384, 386, 388, 390, 392, 394, 396, 398, 400, 402, 404, 406, 408, 410, 412, 414, 416, 418, 420, 422, 424, 426, 428, 430, 432, 434, 436, 438, 440, 442, 444, 446), (448, 449, 451, 450), (450, 451, 453, 452), (452, 453, 455, 454), (454, 455, 457, 456), (456, 457, 459, 458), (458, 459, 461, 460), (460, 461, 463, 462), (462, 463, 465, 464), (464, 465, 467, 466), (466, 467, 469, 468), (468, 469, 471, 470), (470, 471, 473, 472), (472, 473, 475, 474), (474, 475, 477, 476), (476, 477, 479, 478), (478, 479, 481, 480), (480, 481, 483, 482), (482, 483, 485, 484), (484, 485, 487, 486), (486, 487, 489, 488), (488, 489, 491, 490), (490, 491, 493, 492), (492, 493, 495, 494), (494, 495, 497, 496), (496, 497, 499, 498), (498, 499, 501, 500), (500, 501, 503, 502), (502, 503, 505, 504), (504, 505, 507, 506), (506, 507, 509, 508), (451, 449, 511, 509, 507, 505, 503, 501, 499, 497, 495, 493, 491, 489, 487, 485, 483, 481, 479, 477, 475, 473, 471, 469, 467, 465, 463, 461, 459, 457, 455, 453), (508, 509, 511, 510), (510, 511, 449, 448), (448, 450, 452, 454, 456, 458, 460, 462, 464, 466, 468, 470, 472, 474, 476, 478, 480, 482, 484, 486, 488, 490, 492, 494, 496, 498, 500, 502, 504, 506, 508, 510), (512, 513, 515, 514), (514, 515, 517, 516), (516, 517, 519, 518), (518, 519, 521, 520), (520, 521, 523, 522), (522, 523, 525, 524), (524, 525, 527, 526), (526, 527, 529, 528), (528, 529, 531, 530), (530, 531, 533, 532), (532, 533, 535, 534), (534, 535, 537, 536), (536, 537, 539, 538), (538, 539, 541, 540), (540, 541, 543, 542), (542, 543, 545, 544), (544, 545, 547, 546), (546, 547, 549, 548), (548, 549, 551, 550), (550, 551, 553, 552), (552, 553, 555, 554), (554, 555, 557, 556), (556, 557, 559, 558), (558, 559, 561, 560), (560, 561, 563, 562), (562, 563, 565, 564), (564, 565, 567, 566), (566, 567, 569, 568), (568, 569, 571, 570), (570, 571, 573, 572), (515, 513, 575, 573, 571, 569, 567, 565, 563, 561, 559, 557, 555, 553, 551, 549, 547, 545, 543, 541, 539, 537, 535, 533, 531, 529, 527, 525, 523, 521, 519, 517), (572, 573, 575, 574), (574, 575, 513, 512), (512, 514, 516, 518, 520, 522, 524, 526, 528, 530, 532, 534, 536, 538, 540, 542, 544, 546, 548, 550, 552, 554, 556, 558, 560, 562, 564, 566, 568, 570, 572, 574), (576, 577, 579, 578), (578, 579, 581, 580), (580, 581, 583, 582), (582, 583, 585, 584), (584, 585, 587, 586), (586, 587, 589, 588), (588, 589, 591, 590), (590, 591, 593, 592), (592, 593, 595, 594), (594, 595, 597, 596), (596, 597, 599, 598), (598, 599, 601, 600), (600, 601, 603, 602), (602, 603, 605, 604), (604, 605, 607, 606), (606, 607, 609, 608), (608, 609, 611, 610), (610, 611, 613, 612), (612, 613, 615, 614), (614, 615, 617, 616), (616, 617, 619, 618), (618, 619, 621, 620), (620, 621, 623, 622), (622, 623, 625, 624), (624, 625, 627, 626), (626, 627, 629, 628), (628, 629, 631, 630), (630, 631, 633, 632), (632, 633, 635, 634), (634, 635, 637, 636), (579, 577, 639, 637, 635, 633, 631, 629, 627, 625, 623, 621, 619, 617, 615, 613, 611, 609, 607, 605, 603, 601, 599, 597, 595, 593, 591, 589, 587, 585, 583, 581), (636, 637, 639, 638), (638, 639, 577, 576), (576, 578, 580, 582, 584, 586, 588, 590, 592, 594, 596, 598, 600, 602, 604, 606, 608, 610, 612, 614, 616, 618, 620, 622, 624, 626, 628, 630, 632, 634, 636, 638), (640, 641, 643, 642), (642, 643, 645, 644), (644, 645, 647, 646), (646, 647, 649, 648), (648, 649, 651, 650), (650, 651, 653, 652), (652, 653, 655, 654), (654, 655, 657, 656), (656, 657, 659, 658), (658, 659, 661, 660), (660, 661, 663, 662), (662, 663, 665, 664), (664, 665, 667, 666), (666, 667, 669, 668), (668, 669, 671, 670), (670, 671, 673, 672), (672, 673, 675, 674), (674, 675, 677, 676), (676, 677, 679, 678), (678, 679, 681, 680), (680, 681, 683, 682), (682, 683, 685, 684), (684, 685, 687, 686), (686, 687, 689, 688), (688, 689, 691, 690), (690, 691, 693, 692), (692, 693, 695, 694), (694, 695, 697, 696), (696, 697, 699, 698), (698, 699, 701, 700), (643, 641, 703, 701, 699, 697, 695, 693, 691, 689, 687, 685, 683, 681, 679, 677, 675, 673, 671, 669, 667, 665, 663, 661, 659, 657, 655, 653, 651, 649, 647, 645), (700, 701, 703, 702), (702, 703, 641, 640), (640, 642, 644, 646, 648, 650, 652, 654, 656, 658, 660, 662, 664, 666, 668, 670, 672, 674, 676, 678, 680, 682, 684, 686, 688, 690, 692, 694, 696, 698, 700, 702), (704, 705, 707, 706), (706, 707, 709, 708), (708, 709, 711, 710), (710, 711, 713, 712), (712, 713, 715, 714), (714, 715, 717, 716), (716, 717, 719, 718), (718, 719, 721, 720), (720, 721, 723, 722), (722, 723, 725, 724), (724, 725, 727, 726), (726, 727, 729, 728), (728, 729, 731, 730), (730, 731, 733, 732), (732, 733, 735, 734), (734, 735, 737, 736), (736, 737, 739, 738), (738, 739, 741, 740), (740, 741, 743, 742), (742, 743, 745, 744), (744, 745, 747, 746), (746, 747, 749, 748), (748, 749, 751, 750), (750, 751, 753, 752), (752, 753, 755, 754), (754, 755, 757, 756), (756, 757, 759, 758), (758, 759, 761, 760), (760, 761, 763, 762), (762, 763, 765, 764), (707, 705, 767, 765, 763, 761, 759, 757, 755, 753, 751, 749, 747, 745, 743, 741, 739, 737, 735, 733, 731, 729, 727, 725, 723, 721, 719, 717, 715, 713, 711, 709), (764, 765, 767, 766), (766, 767, 705, 704), (704, 706, 708, 710, 712, 714, 716, 718, 720, 722, 724, 726, 728, 730, 732, 734, 736, 738, 740, 742, 744, 746, 748, 750, 752, 754, 756, 758, 760, 762, 764, 766), (768, 769, 771, 770), (770, 771, 773, 772), (772, 773, 775, 774), (774, 775, 777, 776), (776, 777, 779, 778), (778, 779, 781, 780), (780, 781, 783, 782), (782, 783, 785, 784), (784, 785, 787, 786), (786, 787, 789, 788), (788, 789, 791, 790), (790, 791, 793, 792), (792, 793, 795, 794), (794, 795, 797, 796), (796, 797, 799, 798), (798, 799, 801, 800), (800, 801, 803, 802), (802, 803, 805, 804), (804, 805, 807, 806), (806, 807, 809, 808), (808, 809, 811, 810), (810, 811, 813, 812), (812, 813, 815, 814), (814, 815, 817, 816), (816, 817, 819, 818), (818, 819, 821, 820), (820, 821, 823, 822), (822, 823, 825, 824), (824, 825, 827, 826), (826, 827, 829, 828), (771, 769, 831, 829, 827, 825, 823, 821, 819, 817, 815, 813, 811, 809, 807, 805, 803, 801, 799, 797, 795, 793, 791, 789, 787, 785, 783, 781, 779, 777, 775, 773), (828, 829, 831, 830), (830, 831, 769, 768), (768, 770, 772, 774, 776, 778, 780, 782, 784, 786, 788, 790, 792, 794, 796, 798, 800, 802, 804, 806, 808, 810, 812, 814, 816, 818, 820, 822, 824, 826, 828, 830), (832, 833, 835, 834), (834, 835, 837, 836), (836, 837, 839, 838), (838, 839, 841, 840), (840, 841, 843, 842), (842, 843, 845, 844), (844, 845, 847, 846), (846, 847, 849, 848), (848, 849, 851, 850), (850, 851, 853, 852), (852, 853, 855, 854), (854, 855, 857, 856), (856, 857, 859, 858), (858, 859, 861, 860), (860, 861, 863, 862), (862, 863, 865, 864), (864, 865, 867, 866), (866, 867, 869, 868), (868, 869, 871, 870), (870, 871, 873, 872), (872, 873, 875, 874), (874, 875, 877, 876), (876, 877, 879, 878), (878, 879, 881, 880), (880, 881, 883, 882), (882, 883, 885, 884), (884, 885, 887, 886), (886, 887, 889, 888), (888, 889, 891, 890), (890, 891, 893, 892), (835, 833, 895, 893, 891, 889, 887, 885, 883, 881, 879, 877, 875, 873, 871, 869, 867, 865, 863, 861, 859, 857, 855, 853, 851, 849, 847, 845, 843, 841, 839, 837), (892, 893, 895, 894), (894, 895, 833, 832), (832, 834, 836, 838, 840, 842, 844, 846, 848, 850, 852, 854, 856, 858, 860, 862, 864, 866, 868, 870, 872, 874, 876, 878, 880, 882, 884, 886, 888, 890, 892, 894)])
_uv = me_cylinder_014.uv_layers.new(name='UVMap')
_uv.uv.foreach_set('vector', [0.0, 0.0, 1.0, 0.0, 1.0, 1.0, 0.0, 1.0, 0.0, 0.0, 1.0, 0.0, 1.0, 1.0, 0.0, 1.0, 0.0, 0.0, 1.0, 0.0, 1.0, 1.0, 0.0, 1.0, 0.0, 0.0, 1.0, 0.0, 1.0, 1.0, 0.0, 1.0, 0.0, 0.0, 1.0, 0.0, 1.0, 1.0, 0.0, 1.0, 0.0, 0.0, 1.0, 0.0, 1.0, 1.0, 0.0, 1.0, 0.0, 0.0, 1.0, 0.0, 1.0, 1.0, 0.0, 1.0, 0.0, 0.0, 1.0, 0.0, 1.0, 1.0, 0.0, 1.0, 0.0, 0.0, 1.0, 0.0, 1.0, 1.0, 0.0, 1.0, 0.0, 0.0, 1.0, 0.0, 1.0, 1.0, 0.0, 1.0, 0.0, 0.0, 1.0, 0.0, 1.0, 1.0, 0.0, 1.0, 0.0, 0.0, 1.0, 0.0, 1.0, 1.0, 0.0, 1.0, 0.0, 0.0, 1.0, 0.0, 1.0, 1.0, 0.0, 1.0, 0.0, 0.0, 1.0, 0.0, 1.0, 1.0, 0.0, 1.0, 0.0, 0.0, 1.0, 0.0, 1.0, 1.0, 0.0, 1.0, 0.0, 0.0, 1.0, 0.0, 1.0, 1.0, 0.0, 1.0, 0.0, 0.0, 1.0, 0.0, 1.0, 1.0, 0.0, 1.0, 0.0, 0.0, 1.0, 0.0, 1.0, 1.0, 0.0, 1.0, 0.0, 0.0, 1.0, 0.0, 1.0, 1.0, 0.0, 1.0, 0.0, 0.0, 1.0, 0.0, 1.0, 1.0, 0.0, 1.0, 0.0, 0.0, 1.0, 0.0, 1.0, 1.0, 0.0, 1.0, 0.0, 0.0, 1.0, 0.0, 1.0, 1.0, 0.0, 1.0, 0.0, 0.0, 1.0, 0.0, 1.0, 1.0, 0.0, 1.0, 0.0, 0.0, 1.0, 0.0, 1.0, 1.0, 0.0, 1.0, 0.0, 0.0, 1.0, 0.0, 1.0, 1.0, 0.0, 1.0, 0.0, 0.0, 1.0, 0.0, 1.0, 1.0, 0.0, 1.0, 0.0, 0.0, 1.0, 0.0, 1.0, 1.0, 0.0, 1.0, 0.0, 0.0, 1.0, 0.0, 1.0, 1.0, 0.0, 1.0, 0.0, 0.0, 1.0, 0.0, 1.0, 1.0, 0.0, 1.0, 0.0, 0.0, 1.0, 0.0, 1.0, 1.0, 0.0, 1.0, 0.4342, 0.5142, 0.4547, 0.5279, 0.4721, 0.5453, 0.4858, 0.5658, 0.4952, 0.5885, 0.5, 0.6127, 0.5, 0.6373, 0.4952, 0.6615, 0.4858, 0.6842, 0.4721, 0.7047, 0.4547, 0.7221, 0.4342, 0.7358, 0.4115, 0.7452, 0.3873, 0.75, 0.3627, 0.75, 0.3385, 0.7452, 0.3158, 0.7358, 0.2953, 0.7221, 0.2779, 0.7047, 0.2642, 0.6842, 0.2548, 0.6615, 0.25, 0.6373, 0.25, 0.6127, 0.2548, 0.5885, 0.2642, 0.5658, 0.2779, 0.5453, 0.2953, 0.5279, 0.3158, 0.5142, 0.3385, 0.5048, 0.3627, 0.5, 0.3873, 0.5, 0.4115, 0.5048, 0.0, 0.0, 1.0, 0.0, 1.0, 1.0, 0.0, 1.0, 0.0, 0.0, 1.0, 0.0, 1.0, 1.0, 0.0, 1.0, 0.5, 1.0, 0.5975, 0.9904, 0.6913, 0.9619, 0.7778, 0.9157, 0.8536, 0.8536, 0.9157, 0.7778, 0.9619, 0.6913, 0.9904, 0.5975, 1.0, 0.5, 0.9904, 0.4025, 0.9619, 0.3087, 0.9157, 0.2222, 0.8536, 0.1464, 0.7778, 0.08427, 0.6913, 0.03806, 0.5975, 0.009607, 0.5, 0.0, 0.4025, 0.009607, 0.3087, 0.03806, 0.2222, 0.08427, 0.1464, 0.1464, 0.08426, 0.2222, 0.03806, 0.3087, 0.009607, 0.4025, 0.0, 0.5, 0.009607, 0.5975, 0.03806, 0.6913, 0.08427, 0.7778, 0.1464, 0.8536, 0.2222, 0.9157, 0.3087, 0.9619, 0.4025, 0.9904, 0.0, 0.0, 1.0, 0.0, 1.0, 1.0, 0.0, 1.0, 0.0, 0.0, 1.0, 0.0, 1.0, 1.0, 0.0, 1.0, 0.0, 0.0, 1.0, 0.0, 1.0, 1.0, 0.0, 1.0, 0.0, 0.0, 1.0, 0.0, 1.0, 1.0, 0.0, 1.0, 0.0, 0.0, 1.0, 0.0, 1.0, 1.0, 0.0, 1.0, 0.0, 0.0, 1.0, 0.0, 1.0, 1.0, 0.0, 1.0, 0.0, 0.0, 1.0, 0.0, 1.0, 1.0, 0.0, 1.0, 0.0, 0.0, 1.0, 0.0, 1.0, 1.0, 0.0, 1.0, 0.0, 0.0, 1.0, 0.0, 1.0, 1.0, 0.0, 1.0, 0.0, 0.0, 1.0, 0.0, 1.0, 1.0, 0.0, 1.0, 0.0, 0.0, 1.0, 0.0, 1.0, 1.0, 0.0, 1.0, 0.0, 0.0, 1.0, 0.0, 1.0, 1.0, 0.0, 1.0, 0.0, 0.0, 1.0, 0.0, 1.0, 1.0, 0.0, 1.0, 0.0, 0.0, 1.0, 0.0, 1.0, 1.0, 0.0, 1.0, 0.0, 0.0, 1.0, 0.0, 1.0, 1.0, 0.0, 1.0, 0.0, 0.0, 1.0, 0.0, 1.0, 1.0, 0.0, 1.0, 0.0, 0.0, 1.0, 0.0, 1.0, 1.0, 0.0, 1.0, 0.0, 0.0, 1.0, 0.0, 1.0, 1.0, 0.0, 1.0, 0.0, 0.0, 1.0, 0.0, 1.0, 1.0, 0.0, 1.0, 0.0, 0.0, 1.0, 0.0, 1.0, 1.0, 0.0, 1.0, 0.0, 0.0, 1.0, 0.0, 1.0, 1.0, 0.0, 1.0, 0.0, 0.0, 1.0, 0.0, 1.0, 1.0, 0.0, 1.0, 0.0, 0.0, 1.0, 0.0, 1.0, 1.0, 0.0, 1.0, 0.0, 0.0, 1.0, 0.0, 1.0, 1.0, 0.0, 1.0, 0.0, 0.0, 1.0, 0.0, 1.0, 1.0, 0.0, 1.0, 0.0, 0.0, 1.0, 0.0, 1.0, 1.0, 0.0, 1.0, 0.0, 0.0, 1.0, 0.0, 1.0, 1.0, 0.0, 1.0, 0.0, 0.0, 1.0, 0.0, 1.0, 1.0, 0.0, 1.0, 0.0, 0.0, 1.0, 0.0, 1.0, 1.0, 0.0, 1.0, 0.0, 0.0, 1.0, 0.0, 1.0, 1.0, 0.0, 1.0, 0.1615, 0.5048, 0.1842, 0.5142, 0.2047, 0.5279, 0.2221, 0.5453, 0.2358, 0.5658, 0.2452, 0.5885, 0.25, 0.6127, 0.25, 0.6373, 0.2452, 0.6615, 0.2358, 0.6842, 0.2221, 0.7047, 0.2047, 0.7221, 0.1842, 0.7358, 0.1615, 0.7452, 0.1373, 0.75, 0.1127, 0.75, 0.08854, 0.7452, 0.06579, 0.7358, 0.04532, 0.7221, 0.02791, 0.7047, 0.01423, 0.6842, 0.004804, 0.6615, 0.0, 0.6373, 5.989e-08, 0.6127, 0.004804, 0.5885, 0.01423, 0.5658, 0.02791, 0.5453, 0.04532, 0.5279, 0.06579, 0.5142, 0.08854, 0.5048, 0.1127, 0.5, 0.1373, 0.5, 0.0, 0.0, 1.0, 0.0, 1.0, 1.0, 0.0, 1.0, 0.0, 0.0, 1.0, 0.0, 1.0, 1.0, 0.0, 1.0, 0.5, 1.0, 0.5975, 0.9904, 0.6913, 0.9619, 0.7778, 0.9157, 0.8536, 0.8536, 0.9157, 0.7778, 0.9619, 0.6913, 0.9904, 0.5975, 1.0, 0.5, 0.9904, 0.4025, 0.9619, 0.3087, 0.9157, 0.2222, 0.8536, 0.1464, 0.7778, 0.08427, 0.6913, 0.03806, 0.5975, 0.009607, 0.5, 0.0, 0.4025, 0.009607, 0.3087, 0.03806, 0.2222, 0.08427, 0.1464, 0.1464, 0.08426, 0.2222, 0.03806, 0.3087, 0.009607, 0.4025, 0.0, 0.5, 0.009607, 0.5975, 0.03806, 0.6913, 0.08427, 0.7778, 0.1464, 0.8536, 0.2222, 0.9157, 0.3087, 0.9619, 0.4025, 0.9904, 0.0, 0.0, 1.0, 0.0, 1.0, 1.0, 0.0, 1.0, 0.0, 0.0, 1.0, 0.0, 1.0, 1.0, 0.0, 1.0, 0.0, 0.0, 1.0, 0.0, 1.0, 1.0, 0.0, 1.0, 0.0, 0.0, 1.0, 0.0, 1.0, 1.0, 0.0, 1.0, 0.0, 0.0, 1.0, 0.0, 1.0, 1.0, 0.0, 1.0, 0.0, 0.0, 1.0, 0.0, 1.0, 1.0, 0.0, 1.0, 0.0, 0.0, 1.0, 0.0, 1.0, 1.0, 0.0, 1.0, 0.0, 0.0, 1.0, 0.0, 1.0, 1.0, 0.0, 1.0, 0.0, 0.0, 1.0, 0.0, 1.0, 1.0, 0.0, 1.0, 0.0, 0.0, 1.0, 0.0, 1.0, 1.0, 0.0, 1.0, 0.0, 0.0, 1.0, 0.0, 1.0, 1.0, 0.0, 1.0, 0.0, 0.0, 1.0, 0.0, 1.0, 1.0, 0.0, 1.0, 0.0, 0.0, 1.0, 0.0, 1.0, 1.0, 0.0, 1.0, 0.0, 0.0, 1.0, 0.0, 1.0, 1.0, 0.0, 1.0, 0.0, 0.0, 1.0, 0.0, 1.0, 1.0, 0.0, 1.0, 0.0, 0.0, 1.0, 0.0, 1.0, 1.0, 0.0, 1.0, 0.0, 0.0, 1.0, 0.0, 1.0, 1.0, 0.0, 1.0, 0.0, 0.0, 1.0, 0.0, 1.0, 1.0, 0.0, 1.0, 0.0, 0.0, 1.0, 0.0, 1.0, 1.0, 0.0, 1.0, 0.0, 0.0, 1.0, 0.0, 1.0, 1.0, 0.0, 1.0, 0.0, 0.0, 1.0, 0.0, 1.0, 1.0, 0.0, 1.0, 0.0, 0.0, 1.0, 0.0, 1.0, 1.0, 0.0, 1.0, 0.0, 0.0, 1.0, 0.0, 1.0, 1.0, 0.0, 1.0, 0.0, 0.0, 1.0, 0.0, 1.0, 1.0, 0.0, 1.0, 0.0, 0.0, 1.0, 0.0, 1.0, 1.0, 0.0, 1.0, 0.0, 0.0, 1.0, 0.0, 1.0, 1.0, 0.0, 1.0, 0.0, 0.0, 1.0, 0.0, 1.0, 1.0, 0.0, 1.0, 0.0, 0.0, 1.0, 0.0, 1.0, 1.0, 0.0, 1.0, 0.0, 0.0, 1.0, 0.0, 1.0, 1.0, 0.0, 1.0, 0.0, 0.0, 1.0, 0.0, 1.0, 1.0, 0.0, 1.0, 0.5142, 0.5658, 0.5279, 0.5453, 0.5453, 0.5279, 0.5658, 0.5142, 0.5885, 0.5048, 0.6127, 0.5, 0.6373, 0.5, 0.6615, 0.5048, 0.6842, 0.5142, 0.7047, 0.5279, 0.7221, 0.5453, 0.7358, 0.5658, 0.7452, 0.5885, 0.75, 0.6127, 0.75, 0.6373, 0.7452, 0.6615, 0.7358, 0.6842, 0.7221, 0.7047, 0.7047, 0.7221, 0.6842, 0.7358, 0.6615, 0.7452, 0.6373, 0.75, 0.6127, 0.75, 0.5885, 0.7452, 0.5658, 0.7358, 0.5453, 0.7221, 0.5279, 0.7047, 0.5142, 0.6842, 0.5048, 0.6615, 0.5, 0.6373, 0.5, 0.6127, 0.5048, 0.5885, 0.0, 0.0, 1.0, 0.0, 1.0, 1.0, 0.0, 1.0, 0.0, 0.0, 1.0, 0.0, 1.0, 1.0, 0.0, 1.0, 0.5, 1.0, 0.5975, 0.9904, 0.6913, 0.9619, 0.7778, 0.9157, 0.8536, 0.8536, 0.9157, 0.7778, 0.9619, 0.6913, 0.9904, 0.5975, 1.0, 0.5, 0.9904, 0.4025, 0.9619, 0.3087, 0.9157, 0.2222, 0.8536, 0.1464, 0.7778, 0.08427, 0.6913, 0.03806, 0.5975, 0.009607, 0.5, 0.0, 0.4025, 0.009607, 0.3087, 0.03806, 0.2222, 0.08427, 0.1464, 0.1464, 0.08426, 0.2222, 0.03806, 0.3087, 0.009607, 0.4025, 0.0, 0.5, 0.009607, 0.5975, 0.03806, 0.6913, 0.08427, 0.7778, 0.1464, 0.8536, 0.2222, 0.9157, 0.3087, 0.9619, 0.4025, 0.9904, 0.0, 0.0, 1.0, 0.0, 1.0, 1.0, 0.0, 1.0, 0.0, 0.0, 1.0, 0.0, 1.0, 1.0, 0.0, 1.0, 0.0, 0.0, 1.0, 0.0, 1.0, 1.0, 0.0, 1.0, 0.0, 0.0, 1.0, 0.0, 1.0, 1.0, 0.0, 1.0, 0.0, 0.0, 1.0, 0.0, 1.0, 1.0, 0.0, 1.0, 0.0, 0.0, 1.0, 0.0, 1.0, 1.0, 0.0, 1.0, 0.0, 0.0, 1.0, 0.0, 1.0, 1.0, 0.0, 1.0, 0.0, 0.0, 1.0, 0.0, 1.0, 1.0, 0.0, 1.0, 0.0, 0.0, 1.0, 0.0, 1.0, 1.0, 0.0, 1.0, 0.0, 0.0, 1.0, 0.0, 1.0, 1.0, 0.0, 1.0, 0.0, 0.0, 1.0, 0.0, 1.0, 1.0, 0.0, 1.0, 0.0, 0.0, 1.0, 0.0, 1.0, 1.0, 0.0, 1.0, 0.0, 0.0, 1.0, 0.0, 1.0, 1.0, 0.0, 1.0, 0.0, 0.0, 1.0, 0.0, 1.0, 1.0, 0.0, 1.0, 0.0, 0.0, 1.0, 0.0, 1.0, 1.0, 0.0, 1.0, 0.0, 0.0, 1.0, 0.0, 1.0, 1.0, 0.0, 1.0, 0.0, 0.0, 1.0, 0.0, 1.0, 1.0, 0.0, 1.0, 0.0, 0.0, 1.0, 0.0, 1.0, 1.0, 0.0, 1.0, 0.0, 0.0, 1.0, 0.0, 1.0, 1.0, 0.0, 1.0, 0.0, 0.0, 1.0, 0.0, 1.0, 1.0, 0.0, 1.0, 0.0, 0.0, 1.0, 0.0, 1.0, 1.0, 0.0, 1.0, 0.0, 0.0, 1.0, 0.0, 1.0, 1.0, 0.0, 1.0, 0.0, 0.0, 1.0, 0.0, 1.0, 1.0, 0.0, 1.0, 0.0, 0.0, 1.0, 0.0, 1.0, 1.0, 0.0, 1.0, 0.0, 0.0, 1.0, 0.0, 1.0, 1.0, 0.0, 1.0, 0.0, 0.0, 1.0, 0.0, 1.0, 1.0, 0.0, 1.0, 0.0, 0.0, 1.0, 0.0, 1.0, 1.0, 0.0, 1.0, 0.0, 0.0, 1.0, 0.0, 1.0, 1.0, 0.0, 1.0, 0.0, 0.0, 1.0, 0.0, 1.0, 1.0, 0.0, 1.0, 0.0, 0.0, 1.0, 0.0, 1.0, 1.0, 0.0, 1.0, 0.5, 0.1373, 0.5, 0.1127, 0.5048, 0.08854, 0.5142, 0.06579, 0.5279, 0.04532, 0.5453, 0.02791, 0.5658, 0.01423, 0.5885, 0.004803, 0.6127, 0.0, 0.6373, 4.193e-07, 0.6615, 0.004804, 0.6842, 0.01423, 0.7047, 0.02791, 0.7221, 0.04532, 0.7358, 0.06579, 0.7452, 0.08854, 0.75, 0.1127, 0.75, 0.1373, 0.7452, 0.1615, 0.7358, 0.1842, 0.7221, 0.2047, 0.7047, 0.2221, 0.6842, 0.2358, 0.6615, 0.2452, 0.6373, 0.25, 0.6127, 0.25, 0.5885, 0.2452, 0.5658, 0.2358, 0.5453, 0.2221, 0.5279, 0.2047, 0.5142, 0.1842, 0.5048, 0.1615, 0.0, 0.0, 1.0, 0.0, 1.0, 1.0, 0.0, 1.0, 0.0, 0.0, 1.0, 0.0, 1.0, 1.0, 0.0, 1.0, 0.5, 1.0, 0.5975, 0.9904, 0.6913, 0.9619, 0.7778, 0.9157, 0.8536, 0.8536, 0.9157, 0.7778, 0.9619, 0.6913, 0.9904, 0.5975, 1.0, 0.5, 0.9904, 0.4025, 0.9619, 0.3087, 0.9157, 0.2222, 0.8536, 0.1464, 0.7778, 0.08427, 0.6913, 0.03806, 0.5975, 0.009607, 0.5, 0.0, 0.4025, 0.009607, 0.3087, 0.03806, 0.2222, 0.08427, 0.1464, 0.1464, 0.08426, 0.2222, 0.03806, 0.3087, 0.009607, 0.4025, 0.0, 0.5, 0.009607, 0.5975, 0.03806, 0.6913, 0.08427, 0.7778, 0.1464, 0.8536, 0.2222, 0.9157, 0.3087, 0.9619, 0.4025, 0.9904, 0.0, 0.0, 1.0, 0.0, 1.0, 1.0, 0.0, 1.0, 0.0, 0.0, 1.0, 0.0, 1.0, 1.0, 0.0, 1.0, 0.0, 0.0, 1.0, 0.0, 1.0, 1.0, 0.0, 1.0, 0.0, 0.0, 1.0, 0.0, 1.0, 1.0, 0.0, 1.0, 0.0, 0.0, 1.0, 0.0, 1.0, 1.0, 0.0, 1.0, 0.0, 0.0, 1.0, 0.0, 1.0, 1.0, 0.0, 1.0, 0.0, 0.0, 1.0, 0.0, 1.0, 1.0, 0.0, 1.0, 0.0, 0.0, 1.0, 0.0, 1.0, 1.0, 0.0, 1.0, 0.0, 0.0, 1.0, 0.0, 1.0, 1.0, 0.0, 1.0, 0.0, 0.0, 1.0, 0.0, 1.0, 1.0, 0.0, 1.0, 0.0, 0.0, 1.0, 0.0, 1.0, 1.0, 0.0, 1.0, 0.0, 0.0, 1.0, 0.0, 1.0, 1.0, 0.0, 1.0, 0.0, 0.0, 1.0, 0.0, 1.0, 1.0, 0.0, 1.0, 0.0, 0.0, 1.0, 0.0, 1.0, 1.0, 0.0, 1.0, 0.0, 0.0, 1.0, 0.0, 1.0, 1.0, 0.0, 1.0, 0.0, 0.0, 1.0, 0.0, 1.0, 1.0, 0.0, 1.0, 0.0, 0.0, 1.0, 0.0, 1.0, 1.0, 0.0, 1.0, 0.0, 0.0, 1.0, 0.0, 1.0, 1.0, 0.0, 1.0, 0.0, 0.0, 1.0, 0.0, 1.0, 1.0, 0.0, 1.0, 0.0, 0.0, 1.0, 0.0, 1.0, 1.0, 0.0, 1.0, 0.0, 0.0, 1.0, 0.0, 1.0, 1.0, 0.0, 1.0, 0.0, 0.0, 1.0, 0.0, 1.0, 1.0, 0.0, 1.0, 0.0, 0.0, 1.0, 0.0, 1.0, 1.0, 0.0, 1.0, 0.0, 0.0, 1.0, 0.0, 1.0, 1.0, 0.0, 1.0, 0.0, 0.0, 1.0, 0.0, 1.0, 1.0, 0.0, 1.0, 0.0, 0.0, 1.0, 0.0, 1.0, 1.0, 0.0, 1.0, 0.0, 0.0, 1.0, 0.0, 1.0, 1.0, 0.0, 1.0, 0.0, 0.0, 1.0, 0.0, 1.0, 1.0, 0.0, 1.0, 0.0, 0.0, 1.0, 0.0, 1.0, 1.0, 0.0, 1.0, 0.0, 0.0, 1.0, 0.0, 1.0, 1.0, 0.0, 1.0, 0.01422, 0.1842, 0.004803, 0.1615, 0.0, 0.1373, 0.0, 0.1127, 0.004805, 0.08854, 0.01423, 0.06579, 0.02791, 0.04531, 0.04532, 0.02791, 0.06579, 0.01423, 0.08854, 0.004805, 0.1127, 0.0, 0.1373, 1.917e-06, 0.1615, 0.004804, 0.1842, 0.01423, 0.2047, 0.02791, 0.2221, 0.04532, 0.2358, 0.06579, 0.2452, 0.08854, 0.25, 0.1127, 0.25, 0.1373, 0.2452, 0.1615, 0.2358, 0.1842, 0.2221, 0.2047, 0.2047, 0.2221, 0.1842, 0.2358, 0.1615, 0.2452, 0.1373, 0.25, 0.1127, 0.25, 0.08854, 0.2452, 0.06579, 0.2358, 0.04532, 0.2221, 0.02791, 0.2047, 0.0, 0.0, 1.0, 0.0, 1.0, 1.0, 0.0, 1.0, 0.0, 0.0, 1.0, 0.0, 1.0, 1.0, 0.0, 1.0, 0.5, 1.0, 0.5975, 0.9904, 0.6913, 0.9619, 0.7778, 0.9157, 0.8536, 0.8536, 0.9157, 0.7778, 0.9619, 0.6913, 0.9904, 0.5975, 1.0, 0.5, 0.9904, 0.4025, 0.9619, 0.3087, 0.9157, 0.2222, 0.8536, 0.1464, 0.7778, 0.08427, 0.6913, 0.03806, 0.5975, 0.009607, 0.5, 0.0, 0.4025, 0.009607, 0.3087, 0.03806, 0.2222, 0.08427, 0.1464, 0.1464, 0.08426, 0.2222, 0.03806, 0.3087, 0.009607, 0.4025, 0.0, 0.5, 0.009607, 0.5975, 0.03806, 0.6913, 0.08427, 0.7778, 0.1464, 0.8536, 0.2222, 0.9157, 0.3087, 0.9619, 0.4025, 0.9904, 0.0, 0.0, 1.0, 0.0, 1.0, 1.0, 0.0, 1.0, 0.0, 0.0, 1.0, 0.0, 1.0, 1.0, 0.0, 1.0, 0.0, 0.0, 1.0, 0.0, 1.0, 1.0, 0.0, 1.0, 0.0, 0.0, 1.0, 0.0, 1.0, 1.0, 0.0, 1.0, 0.0, 0.0, 1.0, 0.0, 1.0, 1.0, 0.0, 1.0, 0.0, 0.0, 1.0, 0.0, 1.0, 1.0, 0.0, 1.0, 0.0, 0.0, 1.0, 0.0, 1.0, 1.0, 0.0, 1.0, 0.0, 0.0, 1.0, 0.0, 1.0, 1.0, 0.0, 1.0, 0.0, 0.0, 1.0, 0.0, 1.0, 1.0, 0.0, 1.0, 0.0, 0.0, 1.0, 0.0, 1.0, 1.0, 0.0, 1.0, 0.0, 0.0, 1.0, 0.0, 1.0, 1.0, 0.0, 1.0, 0.0, 0.0, 1.0, 0.0, 1.0, 1.0, 0.0, 1.0, 0.0, 0.0, 1.0, 0.0, 1.0, 1.0, 0.0, 1.0, 0.0, 0.0, 1.0, 0.0, 1.0, 1.0, 0.0, 1.0, 0.0, 0.0, 1.0, 0.0, 1.0, 1.0, 0.0, 1.0, 0.0, 0.0, 1.0, 0.0, 1.0, 1.0, 0.0, 1.0, 0.0, 0.0, 1.0, 0.0, 1.0, 1.0, 0.0, 1.0, 0.0, 0.0, 1.0, 0.0, 1.0, 1.0, 0.0, 1.0, 0.0, 0.0, 1.0, 0.0, 1.0, 1.0, 0.0, 1.0, 0.0, 0.0, 1.0, 0.0, 1.0, 1.0, 0.0, 1.0, 0.0, 0.0, 1.0, 0.0, 1.0, 1.0, 0.0, 1.0, 0.0, 0.0, 1.0, 0.0, 1.0, 1.0, 0.0, 1.0, 0.0, 0.0, 1.0, 0.0, 1.0, 1.0, 0.0, 1.0, 0.0, 0.0, 1.0, 0.0, 1.0, 1.0, 0.0, 1.0, 0.0, 0.0, 1.0, 0.0, 1.0, 1.0, 0.0, 1.0, 0.0, 0.0, 1.0, 0.0, 1.0, 1.0, 0.0, 1.0, 0.0, 0.0, 1.0, 0.0, 1.0, 1.0, 0.0, 1.0, 0.0, 0.0, 1.0, 0.0, 1.0, 1.0, 0.0, 1.0, 0.0, 0.0, 1.0, 0.0, 1.0, 1.0, 0.0, 1.0, 0.0, 0.0, 1.0, 0.0, 1.0, 1.0, 0.0, 1.0, 0.01423, 0.9342, 0.004804, 0.9115, 2.396e-07, 0.8873, 0.0, 0.8627, 0.004803, 0.8385, 0.01423, 0.8158, 0.02791, 0.7953, 0.04532, 0.7779, 0.06579, 0.7642, 0.08854, 0.7548, 0.1127, 0.75, 0.1373, 0.75, 0.1615, 0.7548, 0.1842, 0.7642, 0.2047, 0.7779, 0.2221, 0.7953, 0.2358, 0.8158, 0.2452, 0.8385, 0.25, 0.8627, 0.25, 0.8873, 0.2452, 0.9115, 0.2358, 0.9342, 0.2221, 0.9547, 0.2047, 0.9721, 0.1842, 0.9858, 0.1615, 0.9952, 0.1373, 1.0, 0.1127, 1.0, 0.08854, 0.9952, 0.06579, 0.9858, 0.04532, 0.9721, 0.02791, 0.9547, 0.0, 0.0, 1.0, 0.0, 1.0, 1.0, 0.0, 1.0, 0.0, 0.0, 1.0, 0.0, 1.0, 1.0, 0.0, 1.0, 0.5, 1.0, 0.5975, 0.9904, 0.6913, 0.9619, 0.7778, 0.9157, 0.8536, 0.8536, 0.9157, 0.7778, 0.9619, 0.6913, 0.9904, 0.5975, 1.0, 0.5, 0.9904, 0.4025, 0.9619, 0.3087, 0.9157, 0.2222, 0.8536, 0.1464, 0.7778, 0.08427, 0.6913, 0.03806, 0.5975, 0.009607, 0.5, 0.0, 0.4025, 0.009607, 0.3087, 0.03806, 0.2222, 0.08427, 0.1464, 0.1464, 0.08426, 0.2222, 0.03806, 0.3087, 0.009607, 0.4025, 0.0, 0.5, 0.009607, 0.5975, 0.03806, 0.6913, 0.08427, 0.7778, 0.1464, 0.8536, 0.2222, 0.9157, 0.3087, 0.9619, 0.4025, 0.9904, 0.0, 0.0, 1.0, 0.0, 1.0, 1.0, 0.0, 1.0, 0.0, 0.0, 1.0, 0.0, 1.0, 1.0, 0.0, 1.0, 0.0, 0.0, 1.0, 0.0, 1.0, 1.0, 0.0, 1.0, 0.0, 0.0, 1.0, 0.0, 1.0, 1.0, 0.0, 1.0, 0.0, 0.0, 1.0, 0.0, 1.0, 1.0, 0.0, 1.0, 0.0, 0.0, 1.0, 0.0, 1.0, 1.0, 0.0, 1.0, 0.0, 0.0, 1.0, 0.0, 1.0, 1.0, 0.0, 1.0, 0.0, 0.0, 1.0, 0.0, 1.0, 1.0, 0.0, 1.0, 0.0, 0.0, 1.0, 0.0, 1.0, 1.0, 0.0, 1.0, 0.0, 0.0, 1.0, 0.0, 1.0, 1.0, 0.0, 1.0, 0.0, 0.0, 1.0, 0.0, 1.0, 1.0, 0.0, 1.0, 0.0, 0.0, 1.0, 0.0, 1.0, 1.0, 0.0, 1.0, 0.0, 0.0, 1.0, 0.0, 1.0, 1.0, 0.0, 1.0, 0.0, 0.0, 1.0, 0.0, 1.0, 1.0, 0.0, 1.0, 0.0, 0.0, 1.0, 0.0, 1.0, 1.0, 0.0, 1.0, 0.0, 0.0, 1.0, 0.0, 1.0, 1.0, 0.0, 1.0, 0.0, 0.0, 1.0, 0.0, 1.0, 1.0, 0.0, 1.0, 0.0, 0.0, 1.0, 0.0, 1.0, 1.0, 0.0, 1.0, 0.0, 0.0, 1.0, 0.0, 1.0, 1.0, 0.0, 1.0, 0.0, 0.0, 1.0, 0.0, 1.0, 1.0, 0.0, 1.0, 0.0, 0.0, 1.0, 0.0, 1.0, 1.0, 0.0, 1.0, 0.0, 0.0, 1.0, 0.0, 1.0, 1.0, 0.0, 1.0, 0.0, 0.0, 1.0, 0.0, 1.0, 1.0, 0.0, 1.0, 0.0, 0.0, 1.0, 0.0, 1.0, 1.0, 0.0, 1.0, 0.0, 0.0, 1.0, 0.0, 1.0, 1.0, 0.0, 1.0, 0.0, 0.0, 1.0, 0.0, 1.0, 1.0, 0.0, 1.0, 0.0, 0.0, 1.0, 0.0, 1.0, 1.0, 0.0, 1.0, 0.0, 0.0, 1.0, 0.0, 1.0, 1.0, 0.0, 1.0, 0.0, 0.0, 1.0, 0.0, 1.0, 1.0, 0.0, 1.0, 0.0, 0.0, 1.0, 0.0, 1.0, 1.0, 0.0, 1.0, 0.8158, 0.2358, 0.7953, 0.2221, 0.7779, 0.2047, 0.7642, 0.1842, 0.7548, 0.1615, 0.75, 0.1373, 0.75, 0.1127, 0.7548, 0.08854, 0.7642, 0.06579, 0.7779, 0.04532, 0.7953, 0.02791, 0.8158, 0.01422, 0.8385, 0.004804, 0.8627, 0.0, 0.8873, 9.583e-07, 0.9115, 0.004804, 0.9342, 0.01423, 0.9547, 0.02791, 0.9721, 0.04532, 0.9858, 0.06579, 0.9952, 0.08854, 1.0, 0.1127, 1.0, 0.1373, 0.9952, 0.1615, 0.9858, 0.1842, 0.9721, 0.2047, 0.9547, 0.2221, 0.9342, 0.2358, 0.9115, 0.2452, 0.8873, 0.25, 0.8627, 0.25, 0.8385, 0.2452, 0.0, 0.0, 1.0, 0.0, 1.0, 1.0, 0.0, 1.0, 0.0, 0.0, 1.0, 0.0, 1.0, 1.0, 0.0, 1.0, 0.5, 1.0, 0.5975, 0.9904, 0.6913, 0.9619, 0.7778, 0.9157, 0.8536, 0.8536, 0.9157, 0.7778, 0.9619, 0.6913, 0.9904, 0.5975, 1.0, 0.5, 0.9904, 0.4025, 0.9619, 0.3087, 0.9157, 0.2222, 0.8536, 0.1464, 0.7778, 0.08427, 0.6913, 0.03806, 0.5975, 0.009607, 0.5, 0.0, 0.4025, 0.009607, 0.3087, 0.03806, 0.2222, 0.08427, 0.1464, 0.1464, 0.08426, 0.2222, 0.03806, 0.3087, 0.009607, 0.4025, 0.0, 0.5, 0.009607, 0.5975, 0.03806, 0.6913, 0.08427, 0.7778, 0.1464, 0.8536, 0.2222, 0.9157, 0.3087, 0.9619, 0.4025, 0.9904, 0.0, 0.0, 1.0, 0.0, 1.0, 1.0, 0.0, 1.0, 0.0, 0.0, 1.0, 0.0, 1.0, 1.0, 0.0, 1.0, 0.0, 0.0, 1.0, 0.0, 1.0, 1.0, 0.0, 1.0, 0.0, 0.0, 1.0, 0.0, 1.0, 1.0, 0.0, 1.0, 0.0, 0.0, 1.0, 0.0, 1.0, 1.0, 0.0, 1.0, 0.0, 0.0, 1.0, 0.0, 1.0, 1.0, 0.0, 1.0, 0.0, 0.0, 1.0, 0.0, 1.0, 1.0, 0.0, 1.0, 0.0, 0.0, 1.0, 0.0, 1.0, 1.0, 0.0, 1.0, 0.0, 0.0, 1.0, 0.0, 1.0, 1.0, 0.0, 1.0, 0.0, 0.0, 1.0, 0.0, 1.0, 1.0, 0.0, 1.0, 0.0, 0.0, 1.0, 0.0, 1.0, 1.0, 0.0, 1.0, 0.0, 0.0, 1.0, 0.0, 1.0, 1.0, 0.0, 1.0, 0.0, 0.0, 1.0, 0.0, 1.0, 1.0, 0.0, 1.0, 0.0, 0.0, 1.0, 0.0, 1.0, 1.0, 0.0, 1.0, 0.0, 0.0, 1.0, 0.0, 1.0, 1.0, 0.0, 1.0, 0.0, 0.0, 1.0, 0.0, 1.0, 1.0, 0.0, 1.0, 0.0, 0.0, 1.0, 0.0, 1.0, 1.0, 0.0, 1.0, 0.0, 0.0, 1.0, 0.0, 1.0, 1.0, 0.0, 1.0, 0.0, 0.0, 1.0, 0.0, 1.0, 1.0, 0.0, 1.0, 0.0, 0.0, 1.0, 0.0, 1.0, 1.0, 0.0, 1.0, 0.0, 0.0, 1.0, 0.0, 1.0, 1.0, 0.0, 1.0, 0.0, 0.0, 1.0, 0.0, 1.0, 1.0, 0.0, 1.0, 0.0, 0.0, 1.0, 0.0, 1.0, 1.0, 0.0, 1.0, 0.0, 0.0, 1.0, 0.0, 1.0, 1.0, 0.0, 1.0, 0.0, 0.0, 1.0, 0.0, 1.0, 1.0, 0.0, 1.0, 0.0, 0.0, 1.0, 0.0, 1.0, 1.0, 0.0, 1.0, 0.0, 0.0, 1.0, 0.0, 1.0, 1.0, 0.0, 1.0, 0.0, 0.0, 1.0, 0.0, 1.0, 1.0, 0.0, 1.0, 0.0, 0.0, 1.0, 0.0, 1.0, 1.0, 0.0, 1.0, 0.0, 0.0, 1.0, 0.0, 1.0, 1.0, 0.0, 1.0, 0.0, 0.3873, 4.791e-07, 0.3627, 0.004803, 0.3385, 0.01423, 0.3158, 0.02791, 0.2953, 0.04532, 0.2779, 0.06579, 0.2642, 0.08854, 0.2548, 0.1127, 0.25, 0.1373, 0.25, 0.1615, 0.2548, 0.1842, 0.2642, 0.2047, 0.2779, 0.2221, 0.2953, 0.2358, 0.3158, 0.2452, 0.3385, 0.25, 0.3627, 0.25, 0.3873, 0.2452, 0.4115, 0.2358, 0.4342, 0.2221, 0.4547, 0.2047, 0.4721, 0.1842, 0.4858, 0.1615, 0.4952, 0.1373, 0.5, 0.1127, 0.5, 0.08854, 0.4952, 0.06579, 0.4858, 0.04532, 0.4721, 0.02791, 0.4547, 0.01423, 0.4342, 0.004804, 0.4115, 0.0, 0.0, 1.0, 0.0, 1.0, 1.0, 0.0, 1.0, 0.0, 0.0, 1.0, 0.0, 1.0, 1.0, 0.0, 1.0, 0.5, 1.0, 0.5975, 0.9904, 0.6913, 0.9619, 0.7778, 0.9157, 0.8536, 0.8536, 0.9157, 0.7778, 0.9619, 0.6913, 0.9904, 0.5975, 1.0, 0.5, 0.9904, 0.4025, 0.9619, 0.3087, 0.9157, 0.2222, 0.8536, 0.1464, 0.7778, 0.08427, 0.6913, 0.03806, 0.5975, 0.009607, 0.5, 0.0, 0.4025, 0.009607, 0.3087, 0.03806, 0.2222, 0.08427, 0.1464, 0.1464, 0.08426, 0.2222, 0.03806, 0.3087, 0.009607, 0.4025, 0.0, 0.5, 0.009607, 0.5975, 0.03806, 0.6913, 0.08427, 0.7778, 0.1464, 0.8536, 0.2222, 0.9157, 0.3087, 0.9619, 0.4025, 0.9904, 0.0, 0.0, 1.0, 0.0, 1.0, 1.0, 0.0, 1.0, 0.0, 0.0, 1.0, 0.0, 1.0, 1.0, 0.0, 1.0, 0.0, 0.0, 1.0, 0.0, 1.0, 1.0, 0.0, 1.0, 0.0, 0.0, 1.0, 0.0, 1.0, 1.0, 0.0, 1.0, 0.0, 0.0, 1.0, 0.0, 1.0, 1.0, 0.0, 1.0, 0.0, 0.0, 1.0, 0.0, 1.0, 1.0, 0.0, 1.0, 0.0, 0.0, 1.0, 0.0, 1.0, 1.0, 0.0, 1.0, 0.0, 0.0, 1.0, 0.0, 1.0, 1.0, 0.0, 1.0, 0.0, 0.0, 1.0, 0.0, 1.0, 1.0, 0.0, 1.0, 0.0, 0.0, 1.0, 0.0, 1.0, 1.0, 0.0, 1.0, 0.0, 0.0, 1.0, 0.0, 1.0, 1.0, 0.0, 1.0, 0.0, 0.0, 1.0, 0.0, 1.0, 1.0, 0.0, 1.0, 0.0, 0.0, 1.0, 0.0, 1.0, 1.0, 0.0, 1.0, 0.0, 0.0, 1.0, 0.0, 1.0, 1.0, 0.0, 1.0, 0.0, 0.0, 1.0, 0.0, 1.0, 1.0, 0.0, 1.0, 0.0, 0.0, 1.0, 0.0, 1.0, 1.0, 0.0, 1.0, 0.0, 0.0, 1.0, 0.0, 1.0, 1.0, 0.0, 1.0, 0.0, 0.0, 1.0, 0.0, 1.0, 1.0, 0.0, 1.0, 0.0, 0.0, 1.0, 0.0, 1.0, 1.0, 0.0, 1.0, 0.0, 0.0, 1.0, 0.0, 1.0, 1.0, 0.0, 1.0, 0.0, 0.0, 1.0, 0.0, 1.0, 1.0, 0.0, 1.0, 0.0, 0.0, 1.0, 0.0, 1.0, 1.0, 0.0, 1.0, 0.0, 0.0, 1.0, 0.0, 1.0, 1.0, 0.0, 1.0, 0.0, 0.0, 1.0, 0.0, 1.0, 1.0, 0.0, 1.0, 0.0, 0.0, 1.0, 0.0, 1.0, 1.0, 0.0, 1.0, 0.0, 0.0, 1.0, 0.0, 1.0, 1.0, 0.0, 1.0, 0.0, 0.0, 1.0, 0.0, 1.0, 1.0, 0.0, 1.0, 0.0, 0.0, 1.0, 0.0, 1.0, 1.0, 0.0, 1.0, 0.0, 0.0, 1.0, 0.0, 1.0, 1.0, 0.0, 1.0, 0.0, 0.0, 1.0, 0.0, 1.0, 1.0, 0.0, 1.0, 0.3385, 0.9952, 0.3158, 0.9858, 0.2953, 0.9721, 0.2779, 0.9547, 0.2642, 0.9342, 0.2548, 0.9115, 0.25, 0.8873, 0.25, 0.8627, 0.2548, 0.8385, 0.2642, 0.8158, 0.2779, 0.7953, 0.2953, 0.7779, 0.3158, 0.7642, 0.3385, 0.7548, 0.3627, 0.75, 0.3873, 0.75, 0.4115, 0.7548, 0.4342, 0.7642, 0.4547, 0.7779, 0.4721, 0.7953, 0.4858, 0.8158, 0.4952, 0.8385, 0.5, 0.8627, 0.5, 0.8873, 0.4952, 0.9115, 0.4858, 0.9342, 0.4721, 0.9547, 0.4547, 0.9721, 0.4342, 0.9858, 0.4115, 0.9952, 0.3873, 1.0, 0.3627, 1.0, 0.0, 0.0, 1.0, 0.0, 1.0, 1.0, 0.0, 1.0, 0.0, 0.0, 1.0, 0.0, 1.0, 1.0, 0.0, 1.0, 0.5, 1.0, 0.5975, 0.9904, 0.6913, 0.9619, 0.7778, 0.9157, 0.8536, 0.8536, 0.9157, 0.7778, 0.9619, 0.6913, 0.9904, 0.5975, 1.0, 0.5, 0.9904, 0.4025, 0.9619, 0.3087, 0.9157, 0.2222, 0.8536, 0.1464, 0.7778, 0.08427, 0.6913, 0.03806, 0.5975, 0.009607, 0.5, 0.0, 0.4025, 0.009607, 0.3087, 0.03806, 0.2222, 0.08427, 0.1464, 0.1464, 0.08426, 0.2222, 0.03806, 0.3087, 0.009607, 0.4025, 0.0, 0.5, 0.009607, 0.5975, 0.03806, 0.6913, 0.08427, 0.7778, 0.1464, 0.8536, 0.2222, 0.9157, 0.3087, 0.9619, 0.4025, 0.9904, 0.0, 0.0, 1.0, 0.0, 1.0, 1.0, 0.0, 1.0, 0.0, 0.0, 1.0, 0.0, 1.0, 1.0, 0.0, 1.0, 0.0, 0.0, 1.0, 0.0, 1.0, 1.0, 0.0, 1.0, 0.0, 0.0, 1.0, 0.0, 1.0, 1.0, 0.0, 1.0, 0.0, 0.0, 1.0, 0.0, 1.0, 1.0, 0.0, 1.0, 0.0, 0.0, 1.0, 0.0, 1.0, 1.0, 0.0, 1.0, 0.0, 0.0, 1.0, 0.0, 1.0, 1.0, 0.0, 1.0, 0.0, 0.0, 1.0, 0.0, 1.0, 1.0, 0.0, 1.0, 0.0, 0.0, 1.0, 0.0, 1.0, 1.0, 0.0, 1.0, 0.0, 0.0, 1.0, 0.0, 1.0, 1.0, 0.0, 1.0, 0.0, 0.0, 1.0, 0.0, 1.0, 1.0, 0.0, 1.0, 0.0, 0.0, 1.0, 0.0, 1.0, 1.0, 0.0, 1.0, 0.0, 0.0, 1.0, 0.0, 1.0, 1.0, 0.0, 1.0, 0.0, 0.0, 1.0, 0.0, 1.0, 1.0, 0.0, 1.0, 0.0, 0.0, 1.0, 0.0, 1.0, 1.0, 0.0, 1.0, 0.0, 0.0, 1.0, 0.0, 1.0, 1.0, 0.0, 1.0, 0.0, 0.0, 1.0, 0.0, 1.0, 1.0, 0.0, 1.0, 0.0, 0.0, 1.0, 0.0, 1.0, 1.0, 0.0, 1.0, 0.0, 0.0, 1.0, 0.0, 1.0, 1.0, 0.0, 1.0, 0.0, 0.0, 1.0, 0.0, 1.0, 1.0, 0.0, 1.0, 0.0, 0.0, 1.0, 0.0, 1.0, 1.0, 0.0, 1.0, 0.0, 0.0, 1.0, 0.0, 1.0, 1.0, 0.0, 1.0, 0.0, 0.0, 1.0, 0.0, 1.0, 1.0, 0.0, 1.0, 0.0, 0.0, 1.0, 0.0, 1.0, 1.0, 0.0, 1.0, 0.0, 0.0, 1.0, 0.0, 1.0, 1.0, 0.0, 1.0, 0.0, 0.0, 1.0, 0.0, 1.0, 1.0, 0.0, 1.0, 0.0, 0.0, 1.0, 0.0, 1.0, 1.0, 0.0, 1.0, 0.0, 0.0, 1.0, 0.0, 1.0, 1.0, 0.0, 1.0, 0.0, 0.0, 1.0, 0.0, 1.0, 1.0, 0.0, 1.0, 0.0, 0.0, 1.0, 0.0, 1.0, 1.0, 0.0, 1.0, 0.3158, 0.2358, 0.2953, 0.2221, 0.2779, 0.2047, 0.2642, 0.1842, 0.2548, 0.1615, 0.25, 0.1373, 0.25, 0.1127, 0.2548, 0.08854, 0.2642, 0.06579, 0.2779, 0.04532, 0.2953, 0.02791, 0.3158, 0.01423, 0.3385, 0.004804, 0.3627, 0.0, 0.3873, 9.583e-07, 0.4115, 0.004804, 0.4342, 0.01423, 0.4547, 0.02791, 0.4721, 0.04532, 0.4858, 0.06579, 0.4952, 0.08854, 0.5, 0.1127, 0.5, 0.1373, 0.4952, 0.1615, 0.4858, 0.1842, 0.4721, 0.2047, 0.4547, 0.2221, 0.4342, 0.2358, 0.4115, 0.2452, 0.3873, 0.25, 0.3627, 0.25, 0.3385, 0.2452, 0.0, 0.0, 1.0, 0.0, 1.0, 1.0, 0.0, 1.0, 0.0, 0.0, 1.0, 0.0, 1.0, 1.0, 0.0, 1.0, 0.5, 1.0, 0.5975, 0.9904, 0.6913, 0.9619, 0.7778, 0.9157, 0.8536, 0.8536, 0.9157, 0.7778, 0.9619, 0.6913, 0.9904, 0.5975, 1.0, 0.5, 0.9904, 0.4025, 0.9619, 0.3087, 0.9157, 0.2222, 0.8536, 0.1464, 0.7778, 0.08427, 0.6913, 0.03806, 0.5975, 0.009607, 0.5, 0.0, 0.4025, 0.009607, 0.3087, 0.03806, 0.2222, 0.08427, 0.1464, 0.1464, 0.08426, 0.2222, 0.03806, 0.3087, 0.009607, 0.4025, 0.0, 0.5, 0.009607, 0.5975, 0.03806, 0.6913, 0.08427, 0.7778, 0.1464, 0.8536, 0.2222, 0.9157, 0.3087, 0.9619, 0.4025, 0.9904, 0.0, 0.0, 1.0, 0.0, 1.0, 1.0, 0.0, 1.0, 0.0, 0.0, 1.0, 0.0, 1.0, 1.0, 0.0, 1.0, 0.0, 0.0, 1.0, 0.0, 1.0, 1.0, 0.0, 1.0, 0.0, 0.0, 1.0, 0.0, 1.0, 1.0, 0.0, 1.0, 0.0, 0.0, 1.0, 0.0, 1.0, 1.0, 0.0, 1.0, 0.0, 0.0, 1.0, 0.0, 1.0, 1.0, 0.0, 1.0, 0.0, 0.0, 1.0, 0.0, 1.0, 1.0, 0.0, 1.0, 0.0, 0.0, 1.0, 0.0, 1.0, 1.0, 0.0, 1.0, 0.0, 0.0, 1.0, 0.0, 1.0, 1.0, 0.0, 1.0, 0.0, 0.0, 1.0, 0.0, 1.0, 1.0, 0.0, 1.0, 0.0, 0.0, 1.0, 0.0, 1.0, 1.0, 0.0, 1.0, 0.0, 0.0, 1.0, 0.0, 1.0, 1.0, 0.0, 1.0, 0.0, 0.0, 1.0, 0.0, 1.0, 1.0, 0.0, 1.0, 0.0, 0.0, 1.0, 0.0, 1.0, 1.0, 0.0, 1.0, 0.0, 0.0, 1.0, 0.0, 1.0, 1.0, 0.0, 1.0, 0.0, 0.0, 1.0, 0.0, 1.0, 1.0, 0.0, 1.0, 0.0, 0.0, 1.0, 0.0, 1.0, 1.0, 0.0, 1.0, 0.0, 0.0, 1.0, 0.0, 1.0, 1.0, 0.0, 1.0, 0.0, 0.0, 1.0, 0.0, 1.0, 1.0, 0.0, 1.0, 0.0, 0.0, 1.0, 0.0, 1.0, 1.0, 0.0, 1.0, 0.0, 0.0, 1.0, 0.0, 1.0, 1.0, 0.0, 1.0, 0.0, 0.0, 1.0, 0.0, 1.0, 1.0, 0.0, 1.0, 0.0, 0.0, 1.0, 0.0, 1.0, 1.0, 0.0, 1.0, 0.0, 0.0, 1.0, 0.0, 1.0, 1.0, 0.0, 1.0, 0.0, 0.0, 1.0, 0.0, 1.0, 1.0, 0.0, 1.0, 0.0, 0.0, 1.0, 0.0, 1.0, 1.0, 0.0, 1.0, 0.0, 0.0, 1.0, 0.0, 1.0, 1.0, 0.0, 1.0, 0.0, 0.0, 1.0, 0.0, 1.0, 1.0, 0.0, 1.0, 0.0, 0.0, 1.0, 0.0, 1.0, 1.0, 0.0, 1.0, 0.0, 0.0, 1.0, 0.0, 1.0, 1.0, 0.0, 1.0, 0.9547, 0.2779, 0.9721, 0.2953, 0.9858, 0.3158, 0.9952, 0.3385, 1.0, 0.3627, 1.0, 0.3873, 0.9952, 0.4115, 0.9858, 0.4342, 0.9721, 0.4547, 0.9547, 0.4721, 0.9342, 0.4858, 0.9115, 0.4952, 0.8873, 0.5, 0.8627, 0.5, 0.8385, 0.4952, 0.8158, 0.4858, 0.7953, 0.4721, 0.7779, 0.4547, 0.7642, 0.4342, 0.7548, 0.4115, 0.75, 0.3873, 0.75, 0.3627, 0.7548, 0.3385, 0.7642, 0.3158, 0.7779, 0.2953, 0.7953, 0.2779, 0.8158, 0.2642, 0.8385, 0.2548, 0.8627, 0.25, 0.8873, 0.25, 0.9115, 0.2548, 0.9342, 0.2642, 0.0, 0.0, 1.0, 0.0, 1.0, 1.0, 0.0, 1.0, 0.0, 0.0, 1.0, 0.0, 1.0, 1.0, 0.0, 1.0, 0.5, 1.0, 0.5975, 0.9904, 0.6913, 0.9619, 0.7778, 0.9157, 0.8536, 0.8536, 0.9157, 0.7778, 0.9619, 0.6913, 0.9904, 0.5975, 1.0, 0.5, 0.9904, 0.4025, 0.9619, 0.3087, 0.9157, 0.2222, 0.8536, 0.1464, 0.7778, 0.08427, 0.6913, 0.03806, 0.5975, 0.009607, 0.5, 0.0, 0.4025, 0.009607, 0.3087, 0.03806, 0.2222, 0.08427, 0.1464, 0.1464, 0.08426, 0.2222, 0.03806, 0.3087, 0.009607, 0.4025, 0.0, 0.5, 0.009607, 0.5975, 0.03806, 0.6913, 0.08427, 0.7778, 0.1464, 0.8536, 0.2222, 0.9157, 0.3087, 0.9619, 0.4025, 0.9904, 0.0, 0.0, 1.0, 0.0, 1.0, 1.0, 0.0, 1.0, 0.0, 0.0, 1.0, 0.0, 1.0, 1.0, 0.0, 1.0, 0.0, 0.0, 1.0, 0.0, 1.0, 1.0, 0.0, 1.0, 0.0, 0.0, 1.0, 0.0, 1.0, 1.0, 0.0, 1.0, 0.0, 0.0, 1.0, 0.0, 1.0, 1.0, 0.0, 1.0, 0.0, 0.0, 1.0, 0.0, 1.0, 1.0, 0.0, 1.0, 0.0, 0.0, 1.0, 0.0, 1.0, 1.0, 0.0, 1.0, 0.0, 0.0, 1.0, 0.0, 1.0, 1.0, 0.0, 1.0, 0.0, 0.0, 1.0, 0.0, 1.0, 1.0, 0.0, 1.0, 0.0, 0.0, 1.0, 0.0, 1.0, 1.0, 0.0, 1.0, 0.0, 0.0, 1.0, 0.0, 1.0, 1.0, 0.0, 1.0, 0.0, 0.0, 1.0, 0.0, 1.0, 1.0, 0.0, 1.0, 0.0, 0.0, 1.0, 0.0, 1.0, 1.0, 0.0, 1.0, 0.0, 0.0, 1.0, 0.0, 1.0, 1.0, 0.0, 1.0, 0.0, 0.0, 1.0, 0.0, 1.0, 1.0, 0.0, 1.0, 0.0, 0.0, 1.0, 0.0, 1.0, 1.0, 0.0, 1.0, 0.0, 0.0, 1.0, 0.0, 1.0, 1.0, 0.0, 1.0, 0.0, 0.0, 1.0, 0.0, 1.0, 1.0, 0.0, 1.0, 0.0, 0.0, 1.0, 0.0, 1.0, 1.0, 0.0, 1.0, 0.0, 0.0, 1.0, 0.0, 1.0, 1.0, 0.0, 1.0, 0.0, 0.0, 1.0, 0.0, 1.0, 1.0, 0.0, 1.0, 0.0, 0.0, 1.0, 0.0, 1.0, 1.0, 0.0, 1.0, 0.0, 0.0, 1.0, 0.0, 1.0, 1.0, 0.0, 1.0, 0.0, 0.0, 1.0, 0.0, 1.0, 1.0, 0.0, 1.0, 0.0, 0.0, 1.0, 0.0, 1.0, 1.0, 0.0, 1.0, 0.0, 0.0, 1.0, 0.0, 1.0, 1.0, 0.0, 1.0, 0.0, 0.0, 1.0, 0.0, 1.0, 1.0, 0.0, 1.0, 0.0, 0.0, 1.0, 0.0, 1.0, 1.0, 0.0, 1.0, 0.0, 0.0, 1.0, 0.0, 1.0, 1.0, 0.0, 1.0, 0.0, 0.0, 1.0, 0.0, 1.0, 1.0, 0.0, 1.0, 0.5, 1.0, 0.5975, 0.9904, 0.6913, 0.9619, 0.7778, 0.9157, 0.8536, 0.8536, 0.9157, 0.7778, 0.9619, 0.6913, 0.9904, 0.5975, 1.0, 0.5, 0.9904, 0.4025, 0.9619, 0.3087, 0.9157, 0.2222, 0.8536, 0.1464, 0.7778, 0.08427, 0.6913, 0.03806, 0.5975, 0.009607, 0.5, 0.0, 0.4025, 0.009607, 0.3087, 0.03806, 0.2222, 0.08427, 0.1464, 0.1464, 0.08426, 0.2222, 0.03806, 0.3087, 0.009607, 0.4025, 0.0, 0.5, 0.009607, 0.5975, 0.03806, 0.6913, 0.08427, 0.7778, 0.1464, 0.8536, 0.2222, 0.9157, 0.3087, 0.9619, 0.4025, 0.9904, 0.0, 0.0, 1.0, 0.0, 1.0, 1.0, 0.0, 1.0, 0.0, 0.0, 1.0, 0.0, 1.0, 1.0, 0.0, 1.0, 0.9858, 0.6842, 0.9721, 0.7047, 0.9547, 0.7221, 0.9342, 0.7358, 0.9115, 0.7452, 0.8873, 0.75, 0.8627, 0.75, 0.8385, 0.7452, 0.8158, 0.7358, 0.7953, 0.7221, 0.7779, 0.7047, 0.7642, 0.6842, 0.7548, 0.6615, 0.75, 0.6373, 0.75, 0.6127, 0.7548, 0.5885, 0.7642, 0.5658, 0.7779, 0.5453, 0.7953, 0.5279, 0.8158, 0.5142, 0.8385, 0.5048, 0.8627, 0.5, 0.8873, 0.5, 0.9115, 0.5048, 0.9342, 0.5142, 0.9547, 0.5279, 0.9721, 0.5453, 0.9858, 0.5658, 0.9952, 0.5885, 1.0, 0.6127, 1.0, 0.6373, 0.9952, 0.6615, 0.0, 0.0, 1.0, 0.0, 1.0, 1.0, 0.0, 1.0, 0.0, 0.0, 1.0, 0.0, 1.0, 1.0, 0.0, 1.0, 0.0, 0.0, 1.0, 0.0, 1.0, 1.0, 0.0, 1.0, 0.0, 0.0, 1.0, 0.0, 1.0, 1.0, 0.0, 1.0, 0.0, 0.0, 1.0, 0.0, 1.0, 1.0, 0.0, 1.0, 0.0, 0.0, 1.0, 0.0, 1.0, 1.0, 0.0, 1.0, 0.0, 0.0, 1.0, 0.0, 1.0, 1.0, 0.0, 1.0, 0.0, 0.0, 1.0, 0.0, 1.0, 1.0, 0.0, 1.0, 0.0, 0.0, 1.0, 0.0, 1.0, 1.0, 0.0, 1.0, 0.0, 0.0, 1.0, 0.0, 1.0, 1.0, 0.0, 1.0, 0.0, 0.0, 1.0, 0.0, 1.0, 1.0, 0.0, 1.0, 0.0, 0.0, 1.0, 0.0, 1.0, 1.0, 0.0, 1.0, 0.0, 0.0, 1.0, 0.0, 1.0, 1.0, 0.0, 1.0, 0.0, 0.0, 1.0, 0.0, 1.0, 1.0, 0.0, 1.0, 0.0, 0.0, 1.0, 0.0, 1.0, 1.0, 0.0, 1.0, 0.0, 0.0, 1.0, 0.0, 1.0, 1.0, 0.0, 1.0, 0.0, 0.0, 1.0, 0.0, 1.0, 1.0, 0.0, 1.0, 0.0, 0.0, 1.0, 0.0, 1.0, 1.0, 0.0, 1.0, 0.0, 0.0, 1.0, 0.0, 1.0, 1.0, 0.0, 1.0, 0.0, 0.0, 1.0, 0.0, 1.0, 1.0, 0.0, 1.0, 0.0, 0.0, 1.0, 0.0, 1.0, 1.0, 0.0, 1.0, 0.0, 0.0, 1.0, 0.0, 1.0, 1.0, 0.0, 1.0, 0.0, 0.0, 1.0, 0.0, 1.0, 1.0, 0.0, 1.0, 0.0, 0.0, 1.0, 0.0, 1.0, 1.0, 0.0, 1.0, 0.0, 0.0, 1.0, 0.0, 1.0, 1.0, 0.0, 1.0, 0.0, 0.0, 1.0, 0.0, 1.0, 1.0, 0.0, 1.0, 0.0, 0.0, 1.0, 0.0, 1.0, 1.0, 0.0, 1.0, 0.0, 0.0, 1.0, 0.0, 1.0, 1.0, 0.0, 1.0, 0.0, 0.0, 1.0, 0.0, 1.0, 1.0, 0.0, 1.0, 0.0, 0.0, 1.0, 0.0, 1.0, 1.0, 0.0, 1.0, 0.5, 1.0, 0.5975, 0.9904, 0.6913, 0.9619, 0.7778, 0.9157, 0.8536, 0.8536, 0.9157, 0.7778, 0.9619, 0.6913, 0.9904, 0.5975, 1.0, 0.5, 0.9904, 0.4025, 0.9619, 0.3087, 0.9157, 0.2222, 0.8536, 0.1464, 0.7778, 0.08427, 0.6913, 0.03806, 0.5975, 0.009607, 0.5, 0.0, 0.4025, 0.009607, 0.3087, 0.03806, 0.2222, 0.08427, 0.1464, 0.1464, 0.08426, 0.2222, 0.03806, 0.3087, 0.009607, 0.4025, 0.0, 0.5, 0.009607, 0.5975, 0.03806, 0.6913, 0.08427, 0.7778, 0.1464, 0.8536, 0.2222, 0.9157, 0.3087, 0.9619, 0.4025, 0.9904, 0.0, 0.0, 1.0, 0.0, 1.0, 1.0, 0.0, 1.0, 0.0, 0.0, 1.0, 0.0, 1.0, 1.0, 0.0, 1.0, 0.5, 0.3873, 0.5, 0.3627, 0.5048, 0.3385, 0.5142, 0.3158, 0.5279, 0.2953, 0.5453, 0.2779, 0.5658, 0.2642, 0.5885, 0.2548, 0.6127, 0.25, 0.6373, 0.25, 0.6615, 0.2548, 0.6842, 0.2642, 0.7047, 0.2779, 0.7221, 0.2953, 0.7358, 0.3158, 0.7452, 0.3385, 0.75, 0.3627, 0.75, 0.3873, 0.7452, 0.4115, 0.7358, 0.4342, 0.7221, 0.4547, 0.7047, 0.4721, 0.6842, 0.4858, 0.6615, 0.4952, 0.6373, 0.5, 0.6127, 0.5, 0.5885, 0.4952, 0.5658, 0.4858, 0.5453, 0.4721, 0.5279, 0.4547, 0.5142, 0.4342, 0.5048, 0.4115, 0.0, 0.0, 1.0, 0.0, 1.0, 1.0, 0.0, 1.0, 0.0, 0.0, 1.0, 0.0, 1.0, 1.0, 0.0, 1.0, 0.0, 0.0, 1.0, 0.0, 1.0, 1.0, 0.0, 1.0, 0.0, 0.0, 1.0, 0.0, 1.0, 1.0, 0.0, 1.0, 0.0, 0.0, 1.0, 0.0, 1.0, 1.0, 0.0, 1.0, 0.0, 0.0, 1.0, 0.0, 1.0, 1.0, 0.0, 1.0, 0.0, 0.0, 1.0, 0.0, 1.0, 1.0, 0.0, 1.0, 0.0, 0.0, 1.0, 0.0, 1.0, 1.0, 0.0, 1.0, 0.0, 0.0, 1.0, 0.0, 1.0, 1.0, 0.0, 1.0, 0.0, 0.0, 1.0, 0.0, 1.0, 1.0, 0.0, 1.0, 0.0, 0.0, 1.0, 0.0, 1.0, 1.0, 0.0, 1.0, 0.0, 0.0, 1.0, 0.0, 1.0, 1.0, 0.0, 1.0, 0.0, 0.0, 1.0, 0.0, 1.0, 1.0, 0.0, 1.0, 0.0, 0.0, 1.0, 0.0, 1.0, 1.0, 0.0, 1.0, 0.0, 0.0, 1.0, 0.0, 1.0, 1.0, 0.0, 1.0, 0.0, 0.0, 1.0, 0.0, 1.0, 1.0, 0.0, 1.0, 0.0, 0.0, 1.0, 0.0, 1.0, 1.0, 0.0, 1.0, 0.0, 0.0, 1.0, 0.0, 1.0, 1.0, 0.0, 1.0, 0.0, 0.0, 1.0, 0.0, 1.0, 1.0, 0.0, 1.0, 0.0, 0.0, 1.0, 0.0, 1.0, 1.0, 0.0, 1.0, 0.0, 0.0, 1.0, 0.0, 1.0, 1.0, 0.0, 1.0, 0.0, 0.0, 1.0, 0.0, 1.0, 1.0, 0.0, 1.0, 0.0, 0.0, 1.0, 0.0, 1.0, 1.0, 0.0, 1.0, 0.0, 0.0, 1.0, 0.0, 1.0, 1.0, 0.0, 1.0, 0.0, 0.0, 1.0, 0.0, 1.0, 1.0, 0.0, 1.0, 0.0, 0.0, 1.0, 0.0, 1.0, 1.0, 0.0, 1.0, 0.0, 0.0, 1.0, 0.0, 1.0, 1.0, 0.0, 1.0, 0.0, 0.0, 1.0, 0.0, 1.0, 1.0, 0.0, 1.0, 0.0, 0.0, 1.0, 0.0, 1.0, 1.0, 0.0, 1.0, 0.0, 0.0, 1.0, 0.0, 1.0, 1.0, 0.0, 1.0, 0.5, 1.0, 0.5975, 0.9904, 0.6913, 0.9619, 0.7778, 0.9157, 0.8536, 0.8536, 0.9157, 0.7778, 0.9619, 0.6913, 0.9904, 0.5975, 1.0, 0.5, 0.9904, 0.4025, 0.9619, 0.3087, 0.9157, 0.2222, 0.8536, 0.1464, 0.7778, 0.08427, 0.6913, 0.03806, 0.5975, 0.009607, 0.5, 0.0, 0.4025, 0.009607, 0.3087, 0.03806, 0.2222, 0.08427, 0.1464, 0.1464, 0.08426, 0.2222, 0.03806, 0.3087, 0.009607, 0.4025, 0.0, 0.5, 0.009607, 0.5975, 0.03806, 0.6913, 0.08427, 0.7778, 0.1464, 0.8536, 0.2222, 0.9157, 0.3087, 0.9619, 0.4025, 0.9904, 0.0, 0.0, 1.0, 0.0, 1.0, 1.0, 0.0, 1.0, 0.0, 0.0, 1.0, 0.0, 1.0, 1.0, 0.0, 1.0, 0.25, 0.3627, 0.2548, 0.3385, 0.2642, 0.3158, 0.2779, 0.2953, 0.2953, 0.2779, 0.3158, 0.2642, 0.3385, 0.2548, 0.3627, 0.25, 0.3873, 0.25, 0.4115, 0.2548, 0.4342, 0.2642, 0.4547, 0.2779, 0.4721, 0.2953, 0.4858, 0.3158, 0.4952, 0.3385, 0.5, 0.3627, 0.5, 0.3873, 0.4952, 0.4115, 0.4858, 0.4342, 0.4721, 0.4547, 0.4547, 0.4721, 0.4342, 0.4858, 0.4115, 0.4952, 0.3873, 0.5, 0.3627, 0.5, 0.3385, 0.4952, 0.3158, 0.4858, 0.2953, 0.4721, 0.2779, 0.4547, 0.2642, 0.4342, 0.2548, 0.4115, 0.25, 0.3873])
me_cylinder_014.materials.append(mat_material_001)
me_cylinder_014.use_remesh_preserve_volume = False
me_cylinder_014.use_remesh_preserve_attributes = False
me_cylinder_014.use_mirror_vertex_groups = False
me_cylinder_014.update()

# ---- objects
ob_cube = bpy.data.objects.new('Cube', me_cube_001)
ob_lamp = bpy.data.objects.new('Lamp', light_lamp)
ob_camera = bpy.data.objects.new('Camera', cam_camera)
ob_cube_001 = bpy.data.objects.new('Cube.001', me_cube_002)
ob_cube_002 = bpy.data.objects.new('Cube.002', me_cube_003)
ob_cube_003 = bpy.data.objects.new('Cube.003', me_cube_004)
ob_cylinder_012 = bpy.data.objects.new('Cylinder.012', me_cylinder_014)

# ---- transforms, parenting, visibility, modifiers, constraints
ob_cube.location = (-0.4427, 0.7872, 1.192)
ob_cube.lineart.crease_threshold = 0.0
ob_lamp.location = (4.076, 1.005, 5.904)
ob_lamp.rotation_euler = (0.6503, 0.05522, 1.866)
ob_lamp.lock_rotations_4d = False
ob_lamp.empty_display_type = 'ARROWS'
ob_lamp.color = (0.0, 0.0, 0.0, 0.0)
ob_lamp.lineart.crease_threshold = 0.0
ob_camera.location = (7.481, -6.508, 5.344)
ob_camera.rotation_euler = (1.109, 0.01082, 0.8149)
ob_camera.lock_rotations_4d = False
ob_camera.empty_display_type = 'ARROWS'
ob_camera.color = (0.0, 0.0, 0.0, 0.0)
ob_camera.display_type = 'WIRE'
ob_camera.lineart.crease_threshold = 0.0
ob_cube_001.location = (1.557, 0.7872, 1.192)
ob_cube_001.lineart.crease_threshold = 0.0
ob_cube_002.location = (-0.4427, -1.213, 1.192)
ob_cube_002.lineart.crease_threshold = 0.0
ob_cube_003.location = (1.557, -1.213, 1.192)
ob_cube_003.lineart.crease_threshold = 0.0
ob_cylinder_012.location = (-1.328, -0.4007, 1.118)
ob_cylinder_012.rotation_euler = (-1.569, -0.2548, 6.2)
ob_cylinder_012.scale = (0.04, 0.04, 0.04)
ob_cylinder_012.lineart.crease_threshold = 0.0

# ---- collection membership
col_collection_1.objects.link(ob_cube)
col_collection_1.objects.link(ob_lamp)
col_collection_1.objects.link(ob_camera)
col_collection_1.objects.link(ob_cube_001)
col_collection_1.objects.link(ob_cube_002)
col_collection_1.objects.link(ob_cube_003)
col_collection_1.objects.link(ob_cylinder_012)

# ---- scene / render settings (as saved in the file)
scene.camera = ob_camera
scene.frame_start = 1; scene.frame_end = 250; scene.frame_set(1)
scene.render.engine = 'CYCLES'
scene.render.resolution_percentage = 50
scene.render.dither_intensity = 0.0
scene.cycles.use_denoising = False
scene.cycles.samples = 100
scene.cycles.sampling_pattern = 'TABULATED_SOBOL'
scene.cycles.light_sampling_threshold = 0.0
scene.cycles.use_adaptive_sampling = False
scene.cycles.use_light_tree = False
scene.cycles.blur_glossy = 0.0
scene.cycles.sample_clamp_indirect = 0.0
scene.view_settings.view_transform = 'Standard'
bpy.context.view_layer.update()
